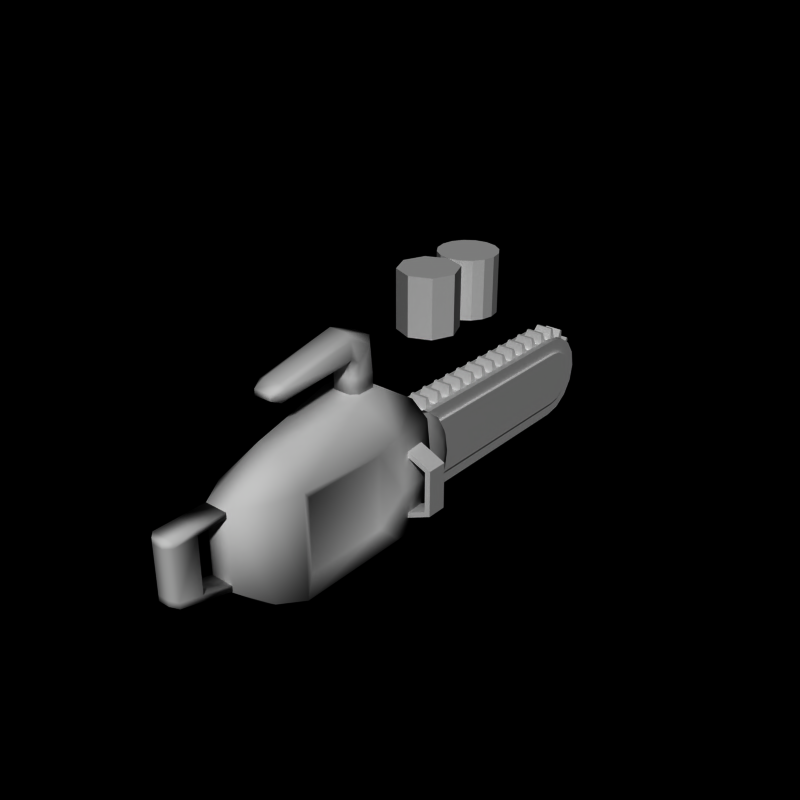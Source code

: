 # Source: chainsaw12.blend  (saved by Blender 2.66.0; exported with 4.5.12 LTS)
import bpy
from mathutils import Matrix  # noqa: F401  (used for matrix-valued properties, if any)

bpy.ops.wm.read_factory_settings(use_empty=True)
scene = bpy.context.scene
scene.name = 'Scene'

# ---- collections
col_collection_1 = bpy.data.collections.new('Collection 1'); scene.collection.children.link(col_collection_1)

# ---- world
world_world = bpy.data.worlds.new('World'); scene.world = world_world
world_world.color = (0.0, 0.0, 0.0)
world_world.use_sun_shadow = False
world_world.sun_shadow_jitter_overblur = 0.0
world_world.cycles.sampling_method = 'MANUAL'
world_world.cycles.sample_map_resolution = 256

# ---- meshes
me_cube_002 = bpy.data.meshes.new('Cube.002')
me_cube_002.from_pydata([(-0.3, -3.0, 3.3), (-0.3, -3.0, 3.8), (0.3, -3.0, 3.3), (0.3, -3.0, 3.8), (0.5, -3.2, 3.3), (0.5, -3.2, 3.8), (0.5, -3.8, 3.3), (0.5, -3.8, 3.8), (0.3, -4.0, 3.3), (0.3, -4.0, 3.8), (-0.3, -4.0, 3.3), (-0.3, -4.0, 3.8), (-0.5, -3.8, 3.3), (-0.5, -3.8, 3.8), (-0.5, -3.2, 3.3), (-0.5, -3.2, 3.8), (-0.3, -3.1, 4.9), (0.3, -3.1, 4.9), (0.5, -3.3, 4.7), (0.5, -3.8, 4.3), (0.3, -4.0, 4.0), (-0.3, -4.0, 4.0), (-0.5, -3.8, 4.3), (-0.5, -3.3, 4.7), (-0.3, -4.1, 5.3), (0.3, -4.1, 5.3), (0.5, -4.1, 5.1), (0.5, -4.1, 4.5), (0.3, -4.1, 4.3), (-0.3, -4.1, 4.3), (-0.5, -4.1, 4.5), (-0.5, -4.1, 5.1), (-0.3, -6.7, 4.7), (0.3, -6.7, 4.7), (0.5, -6.7, 4.6), (0.5, -6.7, 4.3), (0.3, -6.7, 4.1), (-0.3, -6.7, 4.1), (-0.5, -6.7, 4.3), (-0.5, -6.7, 4.6), (-0.3, -7.1, 4.5), (0.3, -7.1, 4.5), (0.3, -7.1, 4.3), (-0.3, -7.1, 4.3), (-0.4, -10.8, -0.1), (-0.4, -10.0, -0.3), (0.4, -10.0, -0.3), (0.4, -10.8, -0.1), (-0.4, -10.0, 1.6), (0.4, -10.0, 1.6), (-0.4, -10.8, 1.6), (0.4, -10.8, 1.6), (-0.2, -11.0, -5.96e-08), (0.2, -11.0, -5.96e-08), (-0.2, -11.0, 1.6), (0.2, -11.0, 1.6), (-0.4, -10.0, 1.8), (0.4, -9.0, -0.7667), (-0.4, -9.0, -0.7667), (0.4, -9.0, -0.5667), (-0.4, -9.0, -0.5667), (-0.4, -10.8, -0.3), (-0.4, -10.0, -0.5), (0.4, -10.0, -0.5), (-0.2, -11.0, -0.2), (0.4, -10.8, -0.3), (0.2, -11.0, -0.2), (0.4, -10.0, 1.8), (-0.4, -10.8, 1.8), (0.4, -10.8, 1.8), (-0.2, -11.0, 1.8), (0.2, -11.0, 1.8), (-0.4, -9.0, 1.6), (0.4, -9.0, 1.6), (-0.4, -9.0, 1.8), (0.4, -9.0, 1.8), (2.2, -2.6, 0.8), (2.2, -1.9, 0.8), (2.0, -1.9, 0.7), (2.0, -2.6, 0.7), (2.2, -2.6, -0.8), (2.2, -1.9, -0.8), (2.0, -1.9, -0.7), (2.0, -2.6, -0.7), (1.3, -2.6, -1.2), (1.3, -1.9, -1.2), (1.3, -1.9, -1.0), (1.3, -2.6, -1.0), (1.3, -2.6, 1.2), (1.3, -1.9, 1.2), (1.3, -1.9, 1.0), (1.3, -2.6, 1.0), (-2.2, -2.6, -0.8), (-2.2, -1.9, -0.8), (-2.0, -1.9, -0.7), (-2.0, -2.6, -0.7), (-2.2, -2.6, 0.8), (-2.2, -1.9, 0.8), (-2.0, -1.9, 0.7), (-2.0, -2.6, 0.7), (-1.3, -2.6, 1.2), (-1.3, -1.9, 1.2), (-1.3, -1.9, 1.0), (-1.3, -2.6, 1.0), (-1.3, -2.6, -1.2), (-1.3, -1.9, -1.2), (-1.3, -1.9, -1.0), (-1.3, -2.6, -1.0), (0.6, -1.5, 2.3), (0.7, -3.0, 3.3), (1.2, -1.5, 1.8), (1.3, -3.0, 1.8), (1.2, -1.5, -1.8), (1.3, -3.0, -1.8), (0.6, -1.5, -2.0), (0.7, -3.0, -2.0), (-0.6, -1.5, -2.0), (-0.7, -3.0, -2.0), (-1.2, -1.5, -1.8), (-1.3, -3.0, -1.8), (-1.2, -1.5, 1.8), (-1.3, -3.0, 1.8), (-0.6, -1.5, 2.3), (-0.7, -3.0, 3.3), (-1.4, -1.5, 1.073e-06), (1.4, -1.5, 0.0), (-1.5, -3.0, -1.192e-07), (1.5, -3.0, -1.073e-06), (0.7, -4.0, 3.3), (1.3, -7.0, 1.8), (-1.3, -7.0, 1.8), (-0.7, -4.0, 3.3), (1.0, -3.5, 1.3), (-1.0, -3.5, -1.3), (-1.0, -3.5, 1.3), (1.0, -3.5, -1.3), (1.0, -6.5, 1.3), (1.0, -6.5, -1.3), (-1.0, -6.5, -1.3), (-1.0, -6.5, 1.3), (1.3, -7.0, -1.8), (-1.3, -7.0, -1.8), (0.7, -7.0, -2.0), (-0.7, -7.0, -2.0), (0.4, -7.0, 2.8), (1.0, -8.0, 1.8), (-1.0, -8.0, 1.8), (-0.4, -7.0, 2.8), (1.0, -8.0, -1.5), (-1.0, -8.0, -1.5), (0.4, -8.0, -1.7), (-0.4, -8.0, -1.7), (0.4, -9.0, 1.8), (-0.4, -9.0, 1.8), (0.4, -9.0, -0.8), (-0.4, -9.0, -0.8), (-0.6, 0.0, -3.839e-07), (-0.8, 0.0, 2.175e-06), (-0.6, -0.1142, 0.6888), (-0.8, -0.1142, 0.6888), (-0.6, -0.4393, 1.273), (-0.8, -0.4393, 1.273), (-0.6, -0.926, 1.663), (-0.8, -0.926, 1.663), (-0.6, -1.5, 1.8), (-0.8, -1.5, 1.8), (-0.6, -1.5, -1.8), (-0.8, -1.5, -1.8), (-0.6, -0.926, -1.663), (-0.8, -0.926, -1.663), (-0.6, -0.4393, -1.273), (-0.8, -0.4393, -1.273), (-0.6, -0.1142, -0.6888), (-0.8, -0.1142, -0.6888), (-0.9337, -0.1143, 2.432e-06), (-0.9337, -0.2198, 0.6363), (-0.9337, -0.5202, 1.176), (-0.9337, -0.9697, 1.536), (-0.9337, -1.5, 1.663), (-0.9337, -1.5, -1.663), (-0.9337, -0.9697, -1.536), (-0.9337, -0.5202, -1.176), (-0.9337, -0.2198, -0.6363), (-1.063, -0.4394, 2.753e-06), (-1.063, -0.5201, 0.4871), (-1.063, -0.75, 0.9), (-1.063, -1.094, 1.176), (-1.063, -1.5, 1.273), (-1.063, -1.5, -1.273), (-1.063, -1.094, -1.176), (-1.063, -0.75, -0.9), (-1.063, -0.5201, -0.4871), (-1.15, -0.9261, 3.094e-06), (-1.15, -0.9698, 0.2635), (-1.15, -1.094, 0.487), (-1.15, -1.28, 0.6363), (-1.15, -1.5, 0.6887), (-1.15, -1.5, -0.6887), (-1.15, -1.28, -0.6363), (-1.15, -1.094, -0.487), (-1.15, -0.9698, -0.2635), (0.6, 0.0, 1.152e-06), (0.8, 0.0, -1.152e-06), (0.6, -0.1142, -0.6888), (0.8, -0.1142, -0.6888), (0.6, -0.4393, -1.273), (0.8, -0.4393, -1.273), (0.6, -0.926, -1.663), (0.8, -0.926, -1.663), (0.6, -1.5, -1.8), (0.8, -1.5, -1.8), (0.6, -1.5, 1.8), (0.8, -1.5, 1.8), (0.6, -0.926, 1.663), (0.8, -0.926, 1.663), (0.6, -0.4393, 1.273), (0.8, -0.4393, 1.273), (0.6, -0.1142, 0.6888), (0.8, -0.1142, 0.6888), (0.9337, -0.1143, -1.237e-06), (0.9337, -0.2198, -0.6363), (0.9337, -0.5202, -1.176), (0.9337, -0.9697, -1.536), (0.9337, -1.5, -1.663), (0.9337, -1.5, 1.663), (0.9337, -0.9697, 1.536), (0.9337, -0.5202, 1.176), (0.9337, -0.2198, 0.6363), (1.063, -0.4394, -1.393e-06), (1.063, -0.5201, -0.4871), (1.063, -0.75, -0.9), (1.063, -1.094, -1.176), (1.063, -1.5, -1.273), (1.063, -1.5, 1.273), (1.063, -1.094, 1.176), (1.063, -0.75, 0.9), (1.063, -0.5201, 0.4871), (1.15, -0.9261, -1.623e-06), (1.15, -0.9698, -0.2635), (1.15, -1.094, -0.487), (1.15, -1.28, -0.6363), (1.15, -1.5, -0.6887), (1.15, -1.5, 0.6887), (1.15, -1.28, 0.6363), (1.15, -1.094, 0.487), (1.15, -0.9698, 0.2635), (0.4, -1.15, -1.4), (-0.4, -1.15, -1.4), (0.4, -0.85, -1.4), (-0.4, -0.85, -1.4), (0.3, -1.05, -1.8), (-0.3, -1.05, -1.8), (0.3, -0.95, -1.8), (-0.3, -0.95, -1.8), (0.4, -0.55, -1.4), (-0.4, -0.55, -1.4), (0.4, -0.25, -1.4), (-0.4, -0.25, -1.4), (0.3, -0.45, -1.8), (-0.3, -0.45, -1.8), (0.3, -0.35, -1.8), (-0.3, -0.35, -1.8), (-0.4, -1.15, 1.4), (0.4, -1.15, 1.4), (-0.4, -0.85, 1.4), (0.4, -0.85, 1.4), (-0.3, -1.05, 1.8), (0.3, -1.05, 1.8), (-0.3, -0.95, 1.8), (0.3, -0.95, 1.8), (-0.4, -0.55, 1.4), (0.4, -0.55, 1.4), (-0.4, -0.25, 1.4), (0.4, -0.25, 1.4), (-0.3, -0.45, 1.8), (0.3, -0.45, 1.8), (-0.3, -0.35, 1.8), (0.3, -0.35, 1.8), (0.4, 0.05, -1.4), (-0.4, 0.05, -1.4), (0.4, 0.35, -1.4), (-0.4, 0.35, -1.4), (0.3, 0.15, -1.8), (-0.3, 0.15, -1.8), (0.3, 0.25, -1.8), (-0.3, 0.25, -1.8), (0.4, 0.65, -1.4), (-0.4, 0.65, -1.4), (0.4, 0.95, -1.4), (-0.4, 0.95, -1.4), (0.3, 0.75, -1.8), (-0.3, 0.75, -1.8), (0.3, 0.85, -1.8), (-0.3, 0.85, -1.8), (0.4, 1.25, -1.4), (-0.4, 1.25, -1.4), (0.4, 1.55, -1.4), (-0.4, 1.55, -1.4), (0.3, 1.35, -1.8), (-0.3, 1.35, -1.8), (0.3, 1.45, -1.8), (-0.3, 1.45, -1.8), (0.4, 1.85, -1.4), (-0.4, 1.85, -1.4), (0.4, 2.15, -1.4), (-0.4, 2.15, -1.4), (0.3, 1.95, -1.8), (-0.3, 1.95, -1.8), (0.3, 2.05, -1.8), (-0.3, 2.05, -1.8), (0.4, 2.45, -1.4), (-0.4, 2.45, -1.4), (0.4, 2.75, -1.4), (-0.4, 2.75, -1.4), (0.3, 2.55, -1.8), (-0.3, 2.55, -1.8), (0.3, 2.65, -1.8), (-0.3, 2.65, -1.8), (0.4, 3.05, -1.4), (-0.4, 3.05, -1.4), (0.4, 3.35, -1.4), (-0.4, 3.35, -1.4), (0.3, 3.15, -1.8), (-0.3, 3.15, -1.8), (0.3, 3.25, -1.8), (-0.3, 3.25, -1.8), (0.4, 3.65, -1.4), (-0.4, 3.65, -1.4), (0.4, 3.95, -1.4), (-0.4, 3.95, -1.4), (0.3, 3.75, -1.8), (-0.3, 3.75, -1.8), (0.3, 3.85, -1.8), (-0.3, 3.85, -1.8), (0.4, 4.25, -1.4), (-0.4, 4.25, -1.4), (0.4, 4.55, -1.4), (-0.4, 4.55, -1.4), (0.3, 4.35, -1.8), (-0.3, 4.35, -1.8), (0.3, 4.45, -1.8), (-0.3, 4.45, -1.8), (0.4, 4.85, -1.4), (-0.4, 4.85, -1.4), (0.4, 5.15, -1.4), (-0.4, 5.15, -1.4), (0.3, 4.95, -1.8), (-0.3, 4.95, -1.8), (0.3, 5.05, -1.8), (-0.3, 5.05, -1.8), (0.4, 5.45, -1.4), (-0.4, 5.45, -1.4), (0.4, 5.75, -1.4), (-0.4, 5.75, -1.4), (0.3, 5.55, -1.8), (-0.3, 5.55, -1.8), (0.3, 5.65, -1.8), (-0.3, 5.65, -1.8), (0.4, 6.05, -1.4), (-0.4, 6.05, -1.4), (0.4, 6.35, -1.4), (-0.4, 6.35, -1.4), (0.3, 6.15, -1.8), (-0.3, 6.15, -1.8), (0.3, 6.25, -1.8), (-0.3, 6.25, -1.8), (-0.4, 0.05, 1.4), (0.4, 0.05, 1.4), (-0.4, 0.35, 1.4), (0.4, 0.35, 1.4), (-0.3, 0.15, 1.8), (0.3, 0.15, 1.8), (-0.3, 0.25, 1.8), (0.3, 0.25, 1.8), (-0.4, 0.65, 1.4), (0.4, 0.65, 1.4), (-0.4, 0.95, 1.4), (0.4, 0.95, 1.4), (-0.3, 0.75, 1.8), (0.3, 0.75, 1.8), (-0.3, 0.85, 1.8), (0.3, 0.85, 1.8), (-0.4, 1.25, 1.4), (0.4, 1.25, 1.4), (-0.4, 1.55, 1.4), (0.4, 1.55, 1.4), (-0.3, 1.35, 1.8), (0.3, 1.35, 1.8), (-0.3, 1.45, 1.8), (0.3, 1.45, 1.8), (-0.4, 1.85, 1.4), (0.4, 1.85, 1.4), (-0.4, 2.15, 1.4), (0.4, 2.15, 1.4), (-0.3, 1.95, 1.8), (0.3, 1.95, 1.8), (-0.3, 2.05, 1.8), (0.3, 2.05, 1.8), (-0.4, 2.45, 1.4), (0.4, 2.45, 1.4), (-0.4, 2.75, 1.4), (0.4, 2.75, 1.4), (-0.3, 2.55, 1.8), (0.3, 2.55, 1.8), (-0.3, 2.65, 1.8), (0.3, 2.65, 1.8), (-0.4, 3.05, 1.4), (0.4, 3.05, 1.4), (-0.4, 3.35, 1.4), (0.4, 3.35, 1.4), (-0.3, 3.15, 1.8), (0.3, 3.15, 1.8), (-0.3, 3.25, 1.8), (0.3, 3.25, 1.8), (-0.4, 3.65, 1.4), (0.4, 3.65, 1.4), (-0.4, 3.95, 1.4), (0.4, 3.95, 1.4), (-0.3, 3.75, 1.8), (0.3, 3.75, 1.8), (-0.3, 3.85, 1.8), (0.3, 3.85, 1.8), (-0.4, 4.25, 1.4), (0.4, 4.25, 1.4), (-0.4, 4.55, 1.4), (0.4, 4.55, 1.4), (-0.3, 4.35, 1.8), (0.3, 4.35, 1.8), (-0.3, 4.45, 1.8), (0.3, 4.45, 1.8), (-0.4, 4.85, 1.4), (0.4, 4.85, 1.4), (-0.4, 5.15, 1.4), (0.4, 5.15, 1.4), (-0.3, 4.95, 1.8), (0.3, 4.95, 1.8), (-0.3, 5.05, 1.8), (0.3, 5.05, 1.8), (-0.4, 5.45, 1.4), (0.4, 5.45, 1.4), (-0.4, 5.75, 1.4), (0.4, 5.75, 1.4), (-0.3, 5.55, 1.8), (0.3, 5.55, 1.8), (-0.3, 5.65, 1.8), (0.3, 5.65, 1.8), (-0.4, 6.05, 1.4), (0.4, 6.05, 1.4), (-0.4, 6.35, 1.4), (0.4, 6.35, 1.4), (-0.3, 6.15, 1.8), (0.3, 6.15, 1.8), (-0.3, 6.25, 1.8), (0.3, 6.25, 1.8), (-0.4, 6.915, -1.319), (0.4, 6.915, -1.319), (-0.4, 6.621, -1.378), (0.4, 6.621, -1.378), (-0.3, 6.9, -1.756), (0.3, 6.9, -1.756), (-0.3, 6.802, -1.775), (0.3, 6.802, -1.775), (-0.4, 7.389, -1.06), (0.4, 7.389, -1.06), (-0.4, 7.139, -1.227), (0.4, 7.139, -1.227), (-0.3, 7.542, -1.469), (0.3, 7.542, -1.469), (-0.3, 7.458, -1.524), (0.3, 7.458, -1.524), (-0.4, 7.727, -0.6392), (0.4, 7.727, -0.6392), (-0.4, 7.56, -0.8886), (0.4, 7.56, -0.8886), (-0.3, 8.024, -0.9585), (0.3, 8.024, -0.9585), (-0.3, 7.969, -1.042), (0.3, 7.969, -1.042), (-0.4, 7.878, -0.1211), (0.4, 7.878, -0.1211), (-0.4, 7.819, -0.4154), (0.4, 7.819, -0.4154), (-0.3, 8.275, -0.3021), (0.3, 8.275, -0.3021), (-0.3, 8.256, -0.4002), (0.3, 8.256, -0.4002), (-0.4, 7.819, 0.4154), (0.4, 7.819, 0.4154), (-0.4, 7.878, 0.1211), (0.4, 7.878, 0.1211), (-0.3, 8.256, 0.4002), (0.3, 8.256, 0.4002), (-0.3, 8.275, 0.3021), (0.3, 8.275, 0.3021), (-0.4, 7.56, 0.8886), (0.4, 7.56, 0.8886), (-0.4, 7.727, 0.6392), (0.4, 7.727, 0.6392), (-0.3, 7.969, 1.042), (0.3, 7.969, 1.042), (-0.3, 8.024, 0.9585), (0.3, 8.024, 0.9585), (-0.4, 7.139, 1.227), (0.4, 7.139, 1.227), (-0.4, 7.389, 1.06), (0.4, 7.389, 1.06), (-0.3, 7.458, 1.524), (0.3, 7.458, 1.524), (-0.3, 7.542, 1.469), (0.3, 7.542, 1.469), (-0.4, 6.621, 1.378), (0.4, 6.621, 1.378), (-0.4, 6.915, 1.319), (0.4, 6.915, 1.319), (-0.3, 6.802, 1.775), (0.3, 6.802, 1.775), (-0.3, 6.9, 1.756), (0.3, 6.9, 1.756), (-0.4, 7.9, 9.092e-07), (0.4, 7.9, -8.821e-07), (-0.4, 7.793, -0.5357), (0.4, 7.793, -0.5357), (-0.4, 7.49, -0.9899), (0.4, 7.49, -0.9899), (-0.4, 7.036, -1.293), (0.4, 7.036, -1.293), (-0.4, 6.5, -1.4), (0.4, 6.5, -1.4), (-0.4, -1.5, -1.4), (0.4, -1.5, -1.4), (-0.4, -1.5, 1.4), (0.4, -1.5, 1.4), (-0.4, 6.5, 1.4), (0.4, 6.5, 1.4), (-0.4, 7.036, 1.293), (0.4, 7.036, 1.293), (-0.4, 7.49, 0.9899), (0.4, 7.49, 0.9899), (-0.4, 7.793, 0.5357), (0.4, 7.793, 0.5357), (0.4, 8.0, 9.997e-07), (0.6, 8.0, -9.196e-07), (0.4, 7.886, -0.574), (0.6, 7.886, -0.574), (0.4, 7.561, -1.061), (0.6, 7.561, -1.061), (0.4, 7.074, -1.386), (0.6, 7.074, -1.386), (0.4, 6.5, -1.5), (0.6, 6.5, -1.5), (0.4, -1.5, -1.5), (0.6, -1.5, -1.5), (0.4, -1.5, 1.5), (0.6, -1.5, 1.5), (0.4, 6.5, 1.5), (0.6, 6.5, 1.5), (0.4, 7.074, 1.386), (0.6, 7.074, 1.386), (0.4, 7.561, 1.061), (0.6, 7.561, 1.061), (0.4, 7.886, 0.574), (0.6, 7.886, 0.574), (-0.6, 8.0, 9.997e-07), (-0.4, 8.0, -9.196e-07), (-0.6, 7.886, -0.574), (-0.4, 7.886, -0.574), (-0.6, 7.561, -1.061), (-0.4, 7.561, -1.061), (-0.6, 7.074, -1.386), (-0.4, 7.074, -1.386), (-0.6, 6.5, -1.5), (-0.4, 6.5, -1.5), (-0.6, -1.5, -1.5), (-0.4, -1.5, -1.5), (-0.6, -1.5, 1.5), (-0.4, -1.5, 1.5), (-0.6, 6.5, 1.5), (-0.4, 6.5, 1.5), (-0.6, 7.074, 1.386), (-0.4, 7.074, 1.386), (-0.6, 7.561, 1.061), (-0.4, 7.561, 1.061), (-0.6, 7.886, 0.574), (-0.4, 7.886, 0.574), (-0.7, 7.5, 5.472e-07), (-0.6, 7.5, -7.323e-07), (-0.7, 7.424, -0.3827), (-0.6, 7.424, -0.3827), (-0.7, 7.207, -0.7071), (-0.6, 7.207, -0.7071), (-0.7, 6.883, -0.9239), (-0.6, 6.883, -0.9239), (-0.7, 6.5, -1.0), (-0.6, 6.5, -1.0), (-0.7, -1.5, -1.0), (-0.6, -1.5, -1.0), (-0.7, -1.5, 1.0), (-0.6, -1.5, 1.0), (-0.7, 6.5, 1.0), (-0.6, 6.5, 1.0), (-0.7, 6.883, 0.9239), (-0.6, 6.883, 0.9239), (-0.7, 7.207, 0.7071), (-0.6, 7.207, 0.7071), (-0.7, 7.424, 0.3827), (-0.6, 7.424, 0.3827), (0.6, 7.5, 5.472e-07), (0.7, 7.5, -7.323e-07), (0.6, 7.424, -0.3827), (0.7, 7.424, -0.3827), (0.6, 7.207, -0.7071), (0.7, 7.207, -0.7071), (0.6, 6.883, -0.9239), (0.7, 6.883, -0.9239), (0.6, 6.5, -1.0), (0.7, 6.5, -1.0), (0.6, -1.5, -1.0), (0.7, -1.5, -1.0), (0.6, -1.5, 1.0), (0.7, -1.5, 1.0), (0.6, 6.5, 1.0), (0.7, 6.5, 1.0), (0.6, 6.883, 0.9239), (0.7, 6.883, 0.9239), (0.6, 7.207, 0.7071), (0.7, 7.207, 0.7071), (0.6, 7.424, 0.3827), (0.7, 7.424, 0.3827)], [], [(11, 9, 20, 21), (10, 11, 13, 12), (8, 9, 11, 10), (0, 2, 4, 6, 8, 10, 12, 14), (12, 13, 15, 14), (4, 5, 7, 6), (0, 1, 3, 2), (6, 7, 9, 8), (2, 3, 5, 4), (14, 15, 1, 0), (22, 21, 29, 30), (1, 15, 23, 16), (9, 7, 19, 20), (3, 1, 16, 17), (5, 3, 17, 18), (15, 13, 22, 23), (7, 5, 18, 19), (13, 11, 21, 22), (26, 25, 33, 34), (23, 22, 30, 31), (19, 18, 26, 27), (17, 16, 24, 25), (16, 23, 31, 24), (21, 20, 28, 29), (18, 17, 25, 26), (20, 19, 27, 28), (33, 32, 40, 41), (28, 27, 35, 36), (30, 29, 37, 38), (31, 30, 38, 39), (27, 26, 34, 35), (25, 24, 32, 33), (24, 31, 39, 32), (29, 28, 36, 37), (37, 36, 42, 43), (40, 43, 42, 41), (42, 35, 34, 41), (41, 34, 33), (42, 36, 35), (40, 32, 39), (40, 39, 38, 43), (43, 38, 37), (48, 49, 46, 45), (54, 55, 71, 70), (50, 54, 70, 68), (55, 54, 52, 53), (60, 59, 57, 58), (44, 45, 62, 61), (45, 46, 59, 60), (62, 45, 60, 58), (46, 63, 57, 59), (69, 68, 70, 71), (56, 67, 75, 74), (55, 51, 69, 71), (73, 72, 74, 75), (48, 56, 74, 72), (49, 48, 72, 73), (67, 49, 73, 75), (50, 48, 45, 44), (49, 51, 47, 46), (63, 62, 58, 57), (47, 51, 55, 53), (50, 44, 52, 54), (52, 44, 61, 64), (47, 53, 66, 65), (46, 47, 65, 63), (53, 52, 64, 66), (61, 62, 63, 65), (61, 65, 66, 64), (69, 67, 56, 68), (51, 49, 67, 69), (48, 50, 68, 56), (80, 81, 77, 76), (81, 82, 78, 77), (82, 83, 79, 78), (83, 80, 76, 79), (78, 79, 91, 90), (82, 81, 85, 86), (87, 86, 85, 84), (80, 83, 87, 84), (83, 82, 86, 87), (81, 80, 84, 85), (88, 89, 90, 91), (76, 77, 89, 88), (77, 78, 90, 89), (79, 76, 88, 91), (96, 97, 93, 92), (97, 98, 94, 93), (98, 99, 95, 94), (99, 96, 92, 95), (94, 95, 107, 106), (98, 97, 101, 102), (103, 102, 101, 100), (96, 99, 103, 100), (99, 98, 102, 103), (97, 96, 100, 101), (104, 105, 106, 107), (92, 93, 105, 104), (93, 94, 106, 105), (95, 92, 104, 107), (134, 126, 133), (124, 126, 121, 120), (116, 117, 119, 118), (124, 125, 112, 114, 116, 118), (120, 121, 123, 122), (110, 111, 127, 125), (114, 115, 117, 116), (122, 123, 109, 108), (126, 134, 121), (118, 119, 126, 124), (108, 110, 125, 124, 120, 122), (108, 109, 111, 110), (125, 127, 113, 112), (112, 113, 115, 114), (111, 109, 128, 129), (123, 131, 128, 109), (121, 130, 131, 123), (134, 133, 138, 139), (126, 119, 133), (111, 132, 127), (137, 136, 129, 140), (135, 132, 136, 137), (127, 132, 135), (113, 127, 135), (129, 136, 132, 111), (139, 130, 121, 134), (139, 138, 141, 130), (135, 137, 140, 113), (119, 141, 138, 133), (117, 115, 142, 143), (142, 115, 113, 140), (141, 119, 117, 143), (128, 131, 147, 144), (141, 143, 151, 149), (129, 128, 144, 145), (130, 141, 149, 146), (140, 129, 145, 148), (143, 142, 150, 151), (142, 140, 148, 150), (131, 130, 146, 147), (152, 144, 147, 153), (148, 154, 150), (148, 145, 152, 154), (153, 147, 146), (152, 153, 155, 154), (152, 145, 144), (155, 151, 150, 154), (146, 149, 155, 153), (155, 149, 151), (162, 163, 165, 164), (158, 159, 161, 160), (166, 167, 169, 168), (160, 161, 163, 162), (156, 157, 159, 158), (170, 171, 173, 172), (172, 173, 157, 156), (168, 169, 171, 170), (156, 158, 160, 162, 164, 166, 168, 170, 172), (173, 171, 181, 182), (181, 180, 189, 190), (161, 159, 175, 176), (163, 161, 176, 177), (159, 157, 174, 175), (169, 167, 179, 180), (171, 169, 180, 181), (157, 173, 182, 174), (165, 163, 177, 178), (190, 189, 198, 199), (178, 177, 186, 187), (176, 175, 184, 185), (180, 179, 188, 189), (182, 181, 190, 191), (174, 182, 191, 183), (175, 174, 183, 184), (177, 176, 185, 186), (192, 200, 199, 198, 197, 196, 195, 194, 193), (187, 186, 195, 196), (185, 184, 193, 194), (189, 188, 197, 198), (191, 190, 199, 200), (183, 191, 200, 192), (184, 183, 192, 193), (186, 185, 194, 195), (207, 208, 210, 209), (203, 204, 206, 205), (211, 212, 214, 213), (205, 206, 208, 207), (201, 202, 204, 203), (215, 216, 218, 217), (217, 218, 202, 201), (213, 214, 216, 215), (201, 203, 205, 207, 209, 211, 213, 215, 217), (218, 216, 226, 227), (226, 225, 234, 235), (206, 204, 220, 221), (208, 206, 221, 222), (204, 202, 219, 220), (214, 212, 224, 225), (216, 214, 225, 226), (202, 218, 227, 219), (210, 208, 222, 223), (235, 234, 243, 244), (223, 222, 231, 232), (221, 220, 229, 230), (225, 224, 233, 234), (227, 226, 235, 236), (219, 227, 236, 228), (220, 219, 228, 229), (222, 221, 230, 231), (237, 245, 244, 243, 242, 241, 240, 239, 238), (232, 231, 240, 241), (230, 229, 238, 239), (234, 233, 242, 243), (236, 235, 244, 245), (228, 236, 245, 237), (229, 228, 237, 238), (231, 230, 239, 240), (246, 247, 251, 250), (250, 251, 253, 252), (247, 249, 253, 251), (248, 246, 250, 252), (249, 248, 252, 253), (254, 255, 259, 258), (258, 259, 261, 260), (255, 257, 261, 259), (256, 254, 258, 260), (257, 256, 260, 261), (262, 263, 267, 266), (266, 267, 269, 268), (263, 265, 269, 267), (264, 262, 266, 268), (265, 264, 268, 269), (270, 271, 275, 274), (274, 275, 277, 276), (271, 273, 277, 275), (272, 270, 274, 276), (273, 272, 276, 277), (278, 279, 283, 282), (282, 283, 285, 284), (279, 281, 285, 283), (280, 278, 282, 284), (281, 280, 284, 285), (286, 287, 291, 290), (290, 291, 293, 292), (287, 289, 293, 291), (288, 286, 290, 292), (289, 288, 292, 293), (294, 295, 299, 298), (298, 299, 301, 300), (295, 297, 301, 299), (296, 294, 298, 300), (297, 296, 300, 301), (302, 303, 307, 306), (306, 307, 309, 308), (303, 305, 309, 307), (304, 302, 306, 308), (305, 304, 308, 309), (310, 311, 315, 314), (314, 315, 317, 316), (311, 313, 317, 315), (312, 310, 314, 316), (313, 312, 316, 317), (318, 319, 323, 322), (322, 323, 325, 324), (319, 321, 325, 323), (320, 318, 322, 324), (321, 320, 324, 325), (326, 327, 331, 330), (330, 331, 333, 332), (327, 329, 333, 331), (328, 326, 330, 332), (329, 328, 332, 333), (334, 335, 339, 338), (338, 339, 341, 340), (335, 337, 341, 339), (336, 334, 338, 340), (337, 336, 340, 341), (342, 343, 347, 346), (346, 347, 349, 348), (343, 345, 349, 347), (344, 342, 346, 348), (345, 344, 348, 349), (350, 351, 355, 354), (354, 355, 357, 356), (351, 353, 357, 355), (352, 350, 354, 356), (353, 352, 356, 357), (358, 359, 363, 362), (362, 363, 365, 364), (359, 361, 365, 363), (360, 358, 362, 364), (361, 360, 364, 365), (366, 367, 371, 370), (370, 371, 373, 372), (367, 369, 373, 371), (368, 366, 370, 372), (369, 368, 372, 373), (374, 375, 379, 378), (378, 379, 381, 380), (375, 377, 381, 379), (376, 374, 378, 380), (377, 376, 380, 381), (382, 383, 387, 386), (386, 387, 389, 388), (383, 385, 389, 387), (384, 382, 386, 388), (385, 384, 388, 389), (390, 391, 395, 394), (394, 395, 397, 396), (391, 393, 397, 395), (392, 390, 394, 396), (393, 392, 396, 397), (398, 399, 403, 402), (402, 403, 405, 404), (399, 401, 405, 403), (400, 398, 402, 404), (401, 400, 404, 405), (406, 407, 411, 410), (410, 411, 413, 412), (407, 409, 413, 411), (408, 406, 410, 412), (409, 408, 412, 413), (414, 415, 419, 418), (418, 419, 421, 420), (415, 417, 421, 419), (416, 414, 418, 420), (417, 416, 420, 421), (422, 423, 427, 426), (426, 427, 429, 428), (423, 425, 429, 427), (424, 422, 426, 428), (425, 424, 428, 429), (430, 431, 435, 434), (434, 435, 437, 436), (431, 433, 437, 435), (432, 430, 434, 436), (433, 432, 436, 437), (438, 439, 443, 442), (442, 443, 445, 444), (439, 441, 445, 443), (440, 438, 442, 444), (441, 440, 444, 445), (446, 447, 451, 450), (450, 451, 453, 452), (447, 449, 453, 451), (448, 446, 450, 452), (449, 448, 452, 453), (454, 455, 459, 458), (458, 459, 461, 460), (455, 457, 461, 459), (456, 454, 458, 460), (457, 456, 460, 461), (462, 463, 467, 466), (466, 467, 469, 468), (463, 465, 469, 467), (464, 462, 466, 468), (465, 464, 468, 469), (470, 471, 475, 474), (474, 475, 477, 476), (471, 473, 477, 475), (472, 470, 474, 476), (473, 472, 476, 477), (478, 479, 483, 482), (482, 483, 485, 484), (479, 481, 485, 483), (480, 478, 482, 484), (481, 480, 484, 485), (486, 487, 491, 490), (490, 491, 493, 492), (487, 489, 493, 491), (488, 486, 490, 492), (489, 488, 492, 493), (494, 495, 499, 498), (498, 499, 501, 500), (495, 497, 501, 499), (496, 494, 498, 500), (497, 496, 500, 501), (502, 503, 507, 506), (506, 507, 509, 508), (503, 505, 509, 507), (504, 502, 506, 508), (505, 504, 508, 509), (510, 511, 515, 514), (514, 515, 517, 516), (511, 513, 517, 515), (512, 510, 514, 516), (513, 512, 516, 517), (524, 525, 527, 526), (520, 521, 523, 522), (526, 527, 529, 528), (532, 533, 535, 534), (522, 523, 525, 524), (518, 519, 521, 520), (530, 531, 533, 532), (536, 537, 539, 538), (538, 539, 519, 518), (534, 535, 537, 536), (546, 547, 549, 548), (542, 543, 545, 544), (548, 549, 551, 550), (554, 555, 557, 556), (544, 545, 547, 546), (540, 541, 543, 542), (552, 553, 555, 554), (558, 559, 561, 560), (560, 561, 541, 540), (556, 557, 559, 558), (540, 542, 544, 546, 548, 550, 552, 554, 556, 558, 560), (541, 561, 559, 557, 555, 553, 551, 549, 547, 545, 543), (568, 569, 571, 570), (564, 565, 567, 566), (570, 571, 573, 572), (576, 577, 579, 578), (566, 567, 569, 568), (562, 563, 565, 564), (574, 575, 577, 576), (580, 581, 583, 582), (582, 583, 563, 562), (578, 579, 581, 580), (562, 564, 566, 568, 570, 572, 574, 576, 578, 580, 582), (563, 583, 581, 579, 577, 575, 573, 571, 569, 567, 565), (590, 591, 593, 592), (586, 587, 589, 588), (592, 593, 595, 594), (598, 599, 601, 600), (588, 589, 591, 590), (584, 585, 587, 586), (596, 597, 599, 598), (602, 603, 605, 604), (604, 605, 585, 584), (600, 601, 603, 602), (584, 586, 588, 590, 592, 594, 596, 598, 600, 602, 604), (585, 605, 603, 601, 599, 597, 595, 593, 591, 589, 587), (612, 613, 615, 614), (608, 609, 611, 610), (614, 615, 617, 616), (620, 621, 623, 622), (610, 611, 613, 612), (606, 607, 609, 608), (618, 619, 621, 620), (624, 625, 627, 626), (626, 627, 607, 606), (622, 623, 625, 624), (606, 608, 610, 612, 614, 616, 618, 620, 622, 624, 626), (607, 627, 625, 623, 621, 619, 617, 615, 613, 611, 609)])
me_cube_002.polygons.foreach_set('use_smooth', [1, 1, 1, 1, 1, 1, 1, 1, 1, 1, 1, 1, 1, 1, 1, 1, 1, 1, 1, 1, 1, 1, 1, 1, 1, 1, 1, 1, 1, 1, 1, 1, 1, 1, 1, 1, 1, 1, 1, 1, 1, 1, 1, 1, 1, 1, 1, 1, 1, 1, 1, 1, 1, 1, 1, 1, 1, 1, 1, 1, 1, 1, 1, 1, 1, 1, 1, 1, 1, 1, 1, 1, 0, 0, 0, 0, 0, 0, 0, 0, 0, 0, 0, 0, 0, 0, 0, 0, 0, 0, 0, 0, 0, 0, 0, 0, 0, 0, 0, 0, 1, 1, 1, 1, 1, 1, 1, 1, 1, 1, 1, 1, 1, 1, 1, 1, 1, 1, 1, 1, 1, 1, 1, 1, 1, 1, 1, 1, 1, 1, 1, 1, 1, 1, 1, 1, 1, 1, 1, 1, 1, 1, 1, 1, 1, 1, 1, 1, 1, 1, 1, 1, 1, 1, 1, 1, 1, 1, 1, 1, 1, 1, 1, 1, 1, 1, 1, 1, 1, 1, 1, 1, 1, 1, 1, 1, 1, 1, 1, 1, 1, 1, 1, 1, 1, 1, 1, 1, 1, 1, 1, 1, 1, 1, 1, 1, 1, 1, 1, 1, 1, 1, 1, 1, 1, 1, 1, 1, 1, 1, 1, 1, 1, 1, 1, 1, 1, 0, 0, 0, 0, 0, 0, 0, 0, 0, 0, 0, 0, 0, 0, 0, 0, 0, 0, 0, 0, 0, 0, 0, 0, 0, 0, 0, 0, 0, 0, 0, 0, 0, 0, 0, 0, 0, 0, 0, 0, 0, 0, 0, 0, 0, 0, 0, 0, 0, 0, 0, 0, 0, 0, 0, 0, 0, 0, 0, 0, 0, 0, 0, 0, 0, 0, 0, 0, 0, 0, 0, 0, 0, 0, 0, 0, 0, 0, 0, 0, 0, 0, 0, 0, 0, 0, 0, 0, 0, 0, 0, 0, 0, 0, 0, 0, 0, 0, 0, 0, 0, 0, 0, 0, 0, 0, 0, 0, 0, 0, 0, 0, 0, 0, 0, 0, 0, 0, 0, 0, 0, 0, 0, 0, 0, 0, 0, 0, 0, 0, 0, 0, 0, 0, 0, 0, 0, 0, 0, 0, 0, 0, 0, 0, 0, 0, 0, 0, 0, 0, 0, 0, 0, 0, 0, 0, 0, 0, 0, 0, 0, 0, 0, 0, 0, 0, 0, 0, 0, 0, 1, 1, 1, 1, 1, 1, 1, 1, 1, 1, 1, 1, 1, 1, 1, 1, 1, 1, 1, 1, 0, 0, 1, 1, 1, 1, 1, 1, 1, 1, 1, 1, 0, 0, 1, 1, 1, 1, 1, 1, 1, 1, 1, 1, 0, 0, 1, 1, 1, 1, 1, 1, 1, 1, 1, 1, 0, 0])
_k = set([(157, 159), (157, 173), (159, 161), (161, 163), (163, 165), (167, 169), (169, 171), (171, 173), (202, 204), (202, 218), (204, 206), (206, 208), (208, 210), (212, 214), (214, 216), (216, 218)])
me_cube_002.attributes.new('sharp_edge', 'BOOLEAN', 'EDGE').data.foreach_set('value', [ (min(e.vertices), max(e.vertices)) in _k for e in me_cube_002.edges])
_uv = me_cube_002.uv_layers.new(name='UVMap')
_uv.uv.foreach_set('vector', [0.1888, 0.01591, 0.2867, 0.01591, 0.2867, 0.1139, 0.1888, 0.1139, 0.1888, 0.01591, 0.2867, 0.01591, 0.2867, 0.1139, 0.1888, 0.1139, 0.1888, 0.01591, 0.2867, 0.01591, 0.2867, 0.1139, 0.1888, 0.1139, 0.2377, 0.1139, 0.2724, 0.09952, 0.2867, 0.06489, 0.2724, 0.03026, 0.2377, 0.01591, 0.2031, 0.03026, 0.1888, 0.06489, 0.2031, 0.09952, 0.1888, 0.01591, 0.2867, 0.01591, 0.2867, 0.1139, 0.1888, 0.1139, 0.1888, 0.01591, 0.2867, 0.01591, 0.2867, 0.1139, 0.1888, 0.1139, 0.1888, 0.01591, 0.2867, 0.01591, 0.2867, 0.1139, 0.1888, 0.1139, 0.1888, 0.01591, 0.2867, 0.01591, 0.2867, 0.1139, 0.1888, 0.1139, 0.1888, 0.01591, 0.2867, 0.01591, 0.2867, 0.1139, 0.1888, 0.1139, 0.1888, 0.01591, 0.2867, 0.01591, 0.2867, 0.1139, 0.1888, 0.1139, 0.1888, 0.01591, 0.2867, 0.01591, 0.2867, 0.1139, 0.1888, 0.1139, 0.1888, 0.01591, 0.2867, 0.01591, 0.2867, 0.1139, 0.1888, 0.1139, 0.1888, 0.01591, 0.2867, 0.01591, 0.2867, 0.1139, 0.1888, 0.1139, 0.1888, 0.01591, 0.2867, 0.01591, 0.2867, 0.1139, 0.1888, 0.1139, 0.1888, 0.01591, 0.2867, 0.01591, 0.2867, 0.1139, 0.1888, 0.1139, 0.1888, 0.01591, 0.2867, 0.01591, 0.2867, 0.1139, 0.1888, 0.1139, 0.1888, 0.01591, 0.2867, 0.01591, 0.2867, 0.1139, 0.1888, 0.1139, 0.1888, 0.01591, 0.2867, 0.01591, 0.2867, 0.1139, 0.1888, 0.1139, 0.1888, 0.01591, 0.2867, 0.01591, 0.2867, 0.1139, 0.1888, 0.1139, 0.1888, 0.01591, 0.2867, 0.01591, 0.2867, 0.1139, 0.1888, 0.1139, 0.1888, 0.01591, 0.2867, 0.01591, 0.2867, 0.1139, 0.1888, 0.1139, 0.1888, 0.01591, 0.2867, 0.01591, 0.2867, 0.1139, 0.1888, 0.1139, 0.1888, 0.01591, 0.2867, 0.01591, 0.2867, 0.1139, 0.1888, 0.1139, 0.1888, 0.01591, 0.2867, 0.01591, 0.2867, 0.1139, 0.1888, 0.1139, 0.1888, 0.01591, 0.2867, 0.01591, 0.2867, 0.1139, 0.1888, 0.1139, 0.1888, 0.01591, 0.2867, 0.01591, 0.2867, 0.1139, 0.1888, 0.1139, 0.1888, 0.01591, 0.2867, 0.01591, 0.2867, 0.1139, 0.1888, 0.1139, 0.1888, 0.01591, 0.2867, 0.01591, 0.2867, 0.1139, 0.1888, 0.1139, 0.1888, 0.01591, 0.2867, 0.01591, 0.2867, 0.1139, 0.1888, 0.1139, 0.1888, 0.01591, 0.2867, 0.01591, 0.2867, 0.1139, 0.1888, 0.1139, 0.1888, 0.01591, 0.2867, 0.01591, 0.2867, 0.1139, 0.1888, 0.1139, 0.1888, 0.01591, 0.2867, 0.01591, 0.2867, 0.1139, 0.1888, 0.1139, 0.1888, 0.01591, 0.2867, 0.01591, 0.2867, 0.1139, 0.1888, 0.1139, 0.1888, 0.01591, 0.2867, 0.01591, 0.2867, 0.1139, 0.1888, 0.1139, 0.1888, 0.01591, 0.2867, 0.01591, 0.2867, 0.1139, 0.1888, 0.1139, 0.1888, 0.01591, 0.2867, 0.01591, 0.2867, 0.1139, 0.1888, 0.1139, 0.1888, 0.01591, 0.2867, 0.01591, 0.2867, 0.1139, 0.1888, 0.1139, 0.1888, 0.01591, 0.2867, 0.01591, 0.2867, 0.1139, 0.1888, 0.01591, 0.2867, 0.01591, 0.2867, 0.1139, 0.1888, 0.01591, 0.2867, 0.01591, 0.2867, 0.1139, 0.1888, 0.01591, 0.2867, 0.01591, 0.2867, 0.1139, 0.1888, 0.1139, 0.1888, 0.01591, 0.2867, 0.01591, 0.2867, 0.1139, 0.05065, 0.01489, 0.1506, 0.01489, 0.1506, 0.1149, 0.05065, 0.1149, 0.05065, 0.01489, 0.1506, 0.01489, 0.1506, 0.1149, 0.05065, 0.1149, 0.05065, 0.01489, 0.1506, 0.01489, 0.1506, 0.1149, 0.05065, 0.1149, 0.05065, 0.01489, 0.1506, 0.01489, 0.1506, 0.1149, 0.05065, 0.1149, 0.05065, 0.01489, 0.1506, 0.01489, 0.1506, 0.1149, 0.05065, 0.1149, 0.05065, 0.01489, 0.1506, 0.01489, 0.1506, 0.1149, 0.05065, 0.1149, 0.05065, 0.01489, 0.1506, 0.01489, 0.1506, 0.1149, 0.05065, 0.1149, 0.05065, 0.01489, 0.1506, 0.01489, 0.1506, 0.1149, 0.05065, 0.1149, 0.05065, 0.01489, 0.1506, 0.01489, 0.1506, 0.1149, 0.05065, 0.1149, 0.05065, 0.01489, 0.1506, 0.01489, 0.1506, 0.1149, 0.05065, 0.1149, 0.05065, 0.01489, 0.1506, 0.01489, 0.1506, 0.1149, 0.05065, 0.1149, 0.05065, 0.01489, 0.1506, 0.01489, 0.1506, 0.1149, 0.05065, 0.1149, 0.05065, 0.01489, 0.1506, 0.01489, 0.1506, 0.1149, 0.05065, 0.1149, 0.05065, 0.01489, 0.1506, 0.01489, 0.1506, 0.1149, 0.05065, 0.1149, 0.05065, 0.01489, 0.1506, 0.01489, 0.1506, 0.1149, 0.05065, 0.1149, 0.05065, 0.01489, 0.1506, 0.01489, 0.1506, 0.1149, 0.05065, 0.1149, 0.05065, 0.01489, 0.1506, 0.01489, 0.1506, 0.1149, 0.05065, 0.1149, 0.05065, 0.01489, 0.1506, 0.01489, 0.1506, 0.1149, 0.05065, 0.1149, 0.05065, 0.01489, 0.1506, 0.01489, 0.1506, 0.1149, 0.05065, 0.1149, 0.05065, 0.01489, 0.1506, 0.01489, 0.1506, 0.1149, 0.05065, 0.1149, 0.05065, 0.01489, 0.1506, 0.01489, 0.1506, 0.1149, 0.05065, 0.1149, 0.05065, 0.01489, 0.1506, 0.01489, 0.1506, 0.1149, 0.05065, 0.1149, 0.05065, 0.01489, 0.1506, 0.01489, 0.1506, 0.1149, 0.05065, 0.1149, 0.05065, 0.01489, 0.1506, 0.01489, 0.1506, 0.1149, 0.05065, 0.1149, 0.05065, 0.01489, 0.1506, 0.01489, 0.1506, 0.1149, 0.05065, 0.1149, 0.05065, 0.01489, 0.1506, 0.01489, 0.1506, 0.1149, 0.05065, 0.1149, 0.05065, 0.01489, 0.1506, 0.01489, 0.1506, 0.1149, 0.05065, 0.1149, 0.05065, 0.01489, 0.1506, 0.01489, 0.1506, 0.1149, 0.05065, 0.1149, 0.05065, 0.01489, 0.1506, 0.01489, 0.1506, 0.1149, 0.05065, 0.1149, 0.05065, 0.01489, 0.1506, 0.01489, 0.1506, 0.1149, 0.05065, 0.1149, 0.251, 0.3344, 0.451, 0.3344, 0.451, 0.5344, 0.251, 0.5344, 0.251, 0.3344, 0.451, 0.3344, 0.451, 0.5344, 0.251, 0.5344, 0.251, 0.3344, 0.451, 0.3344, 0.451, 0.5344, 0.251, 0.5344, 0.251, 0.3344, 0.451, 0.3344, 0.451, 0.5344, 0.251, 0.5344, 0.251, 0.3344, 0.451, 0.3344, 0.451, 0.5344, 0.251, 0.5344, 0.251, 0.3344, 0.451, 0.3344, 0.451, 0.5344, 0.251, 0.5344, 0.251, 0.3344, 0.451, 0.3344, 0.451, 0.5344, 0.251, 0.5344, 0.251, 0.3344, 0.451, 0.3344, 0.451, 0.5344, 0.251, 0.5344, 0.251, 0.3344, 0.451, 0.3344, 0.451, 0.5344, 0.251, 0.5344, 0.251, 0.3344, 0.451, 0.3344, 0.451, 0.5344, 0.251, 0.5344, 0.251, 0.3344, 0.451, 0.3344, 0.451, 0.5344, 0.251, 0.5344, 0.251, 0.3344, 0.451, 0.3344, 0.451, 0.5344, 0.251, 0.5344, 0.251, 0.3344, 0.451, 0.3344, 0.451, 0.5344, 0.251, 0.5344, 0.251, 0.3344, 0.451, 0.3344, 0.451, 0.5344, 0.251, 0.5344, 0.251, 0.3344, 0.451, 0.3344, 0.451, 0.5344, 0.251, 0.5344, 0.251, 0.3344, 0.451, 0.3344, 0.451, 0.5344, 0.251, 0.5344, 0.251, 0.3344, 0.451, 0.3344, 0.451, 0.5344, 0.251, 0.5344, 0.251, 0.3344, 0.451, 0.3344, 0.451, 0.5344, 0.251, 0.5344, 0.251, 0.3344, 0.451, 0.3344, 0.451, 0.5344, 0.251, 0.5344, 0.251, 0.3344, 0.451, 0.3344, 0.451, 0.5344, 0.251, 0.5344, 0.251, 0.3344, 0.451, 0.3344, 0.451, 0.5344, 0.251, 0.5344, 0.251, 0.3344, 0.451, 0.3344, 0.451, 0.5344, 0.251, 0.5344, 0.251, 0.3344, 0.451, 0.3344, 0.451, 0.5344, 0.251, 0.5344, 0.251, 0.3344, 0.451, 0.3344, 0.451, 0.5344, 0.251, 0.5344, 0.251, 0.3344, 0.451, 0.3344, 0.451, 0.5344, 0.251, 0.5344, 0.251, 0.3344, 0.451, 0.3344, 0.451, 0.5344, 0.251, 0.5344, 0.251, 0.3344, 0.451, 0.3344, 0.451, 0.5344, 0.251, 0.5344, 0.251, 0.3344, 0.451, 0.3344, 0.451, 0.5344, 0.251, 0.5344, 0.02582, 0.5682, 0.4258, 0.5682, 0.4258, 0.9682, 0.02582, 0.5682, 0.4258, 0.5682, 0.4258, 0.9682, 0.02582, 0.9682, 0.02582, 0.5682, 0.4258, 0.5682, 0.4258, 0.9682, 0.02582, 0.9682, 0.2258, 0.9682, 0.399, 0.8682, 0.399, 0.6682, 0.2258, 0.5682, 0.05261, 0.6682, 0.05261, 0.8682, 0.02582, 0.5682, 0.4258, 0.5682, 0.4258, 0.9682, 0.02582, 0.9682, 0.02582, 0.5682, 0.4258, 0.5682, 0.4258, 0.9682, 0.02582, 0.9682, 0.02582, 0.5682, 0.4258, 0.5682, 0.4258, 0.9682, 0.02582, 0.9682, 0.02582, 0.5682, 0.4258, 0.5682, 0.4258, 0.9682, 0.02582, 0.9682, 0.02582, 0.5682, 0.4258, 0.5682, 0.4258, 0.9682, 0.02582, 0.5682, 0.4258, 0.5682, 0.4258, 0.9682, 0.02582, 0.9682, 0.2258, 0.9682, 0.399, 0.8682, 0.399, 0.6682, 0.2258, 0.5682, 0.05261, 0.6682, 0.05261, 0.8682, 0.02582, 0.5682, 0.4258, 0.5682, 0.4258, 0.9682, 0.02582, 0.9682, 0.02582, 0.5682, 0.4258, 0.5682, 0.4258, 0.9682, 0.02582, 0.9682, 0.02582, 0.5682, 0.4258, 0.5682, 0.4258, 0.9682, 0.02582, 0.9682, 0.02582, 0.5682, 0.4258, 0.5682, 0.4258, 0.9682, 0.02582, 0.9682, 0.02582, 0.5682, 0.4258, 0.5682, 0.4258, 0.9682, 0.02582, 0.9682, 0.02582, 0.5682, 0.4258, 0.5682, 0.4258, 0.9682, 0.02582, 0.9682, 0.02582, 0.5682, 0.4258, 0.5682, 0.4258, 0.9682, 0.02582, 0.9682, 0.02582, 0.5682, 0.4258, 0.5682, 0.4258, 0.9682, 0.02582, 0.5682, 0.4258, 0.5682, 0.4258, 0.9682, 0.02582, 0.5682, 0.4258, 0.5682, 0.4258, 0.9682, 0.02582, 0.9682, 0.02582, 0.5682, 0.4258, 0.5682, 0.4258, 0.9682, 0.02582, 0.9682, 0.02582, 0.5682, 0.4258, 0.5682, 0.4258, 0.9682, 0.02582, 0.5682, 0.4258, 0.5682, 0.4258, 0.9682, 0.02582, 0.5682, 0.4258, 0.5682, 0.4258, 0.9682, 0.02582, 0.9682, 0.02582, 0.5682, 0.4258, 0.5682, 0.4258, 0.9682, 0.02582, 0.9682, 0.02582, 0.5682, 0.4258, 0.5682, 0.4258, 0.9682, 0.02582, 0.9682, 0.02582, 0.5682, 0.4258, 0.5682, 0.4258, 0.9682, 0.02582, 0.9682, 0.02582, 0.5682, 0.4258, 0.5682, 0.4258, 0.9682, 0.02582, 0.9682, 0.02582, 0.5682, 0.4258, 0.5682, 0.4258, 0.9682, 0.02582, 0.9682, 0.02582, 0.5682, 0.4258, 0.5682, 0.4258, 0.9682, 0.02582, 0.9682, 0.02582, 0.5682, 0.4258, 0.5682, 0.4258, 0.9682, 0.02582, 0.9682, 0.02582, 0.5682, 0.4258, 0.5682, 0.4258, 0.9682, 0.02582, 0.9682, 0.02582, 0.5682, 0.4258, 0.5682, 0.4258, 0.9682, 0.02582, 0.9682, 0.02582, 0.5682, 0.4258, 0.5682, 0.4258, 0.9682, 0.02582, 0.9682, 0.02582, 0.5682, 0.4258, 0.5682, 0.4258, 0.9682, 0.02582, 0.9682, 0.02582, 0.5682, 0.4258, 0.5682, 0.4258, 0.9682, 0.02582, 0.9682, 0.02582, 0.5682, 0.4258, 0.5682, 0.4258, 0.9682, 0.02582, 0.9682, 0.02582, 0.5682, 0.4258, 0.5682, 0.4258, 0.9682, 0.02582, 0.9682, 0.02582, 0.5682, 0.4258, 0.5682, 0.4258, 0.9682, 0.02582, 0.9682, 0.02582, 0.5682, 0.4258, 0.5682, 0.4258, 0.9682, 0.02582, 0.9682, 0.02582, 0.5682, 0.4258, 0.5682, 0.4258, 0.9682, 0.02582, 0.5682, 0.4258, 0.5682, 0.4258, 0.9682, 0.02582, 0.9682, 0.02582, 0.5682, 0.4258, 0.5682, 0.4258, 0.9682, 0.02582, 0.5682, 0.4258, 0.5682, 0.4258, 0.9682, 0.02582, 0.9682, 0.02582, 0.5682, 0.4258, 0.5682, 0.4258, 0.9682, 0.02582, 0.5682, 0.4258, 0.5682, 0.4258, 0.9682, 0.02582, 0.9682, 0.02582, 0.5682, 0.4258, 0.5682, 0.4258, 0.9682, 0.02582, 0.9682, 0.02582, 0.5682, 0.4258, 0.5682, 0.4258, 0.9682, 0.2284, 0.2025, 0.2056, 0.2025, 0.2056, 0.1605, 0.2284, 0.1605, 0.2284, 0.2944, 0.2056, 0.2944, 0.2056, 0.2469, 0.2284, 0.2469, 0.2284, 0.5278, 0.2056, 0.5278, 0.2056, 0.4858, 0.2284, 0.4858, 0.2284, 0.2469, 0.2056, 0.2469, 0.2056, 0.2025, 0.2284, 0.2025, 0.2284, 0.3441, 0.2056, 0.3441, 0.2056, 0.2944, 0.2284, 0.2944, 0.2284, 0.4414, 0.2056, 0.4414, 0.2056, 0.3938, 0.2284, 0.3938, 0.2284, 0.3938, 0.2056, 0.3938, 0.2056, 0.3441, 0.2284, 0.3441, 0.2284, 0.4858, 0.2056, 0.4858, 0.2056, 0.4414, 0.2284, 0.4414, 0.1887, 0.3401, 0.1773, 0.4089, 0.1447, 0.4673, 0.0961, 0.5063, 0.03871, 0.52, 0.03871, 0.1601, 0.0961, 0.1738, 0.1447, 0.2128, 0.1773, 0.2712, 0.1789, 0.4115, 0.148, 0.4694, 0.1352, 0.4566, 0.1628, 0.4045, 0.1352, 0.4566, 0.09421, 0.4933, 0.07882, 0.4577, 0.1107, 0.4297, 0.1481, 0.2172, 0.1791, 0.2753, 0.1629, 0.2823, 0.1353, 0.23, 0.1021, 0.1765, 0.1481, 0.2172, 0.1353, 0.23, 0.09409, 0.1933, 0.1791, 0.2753, 0.1899, 0.3435, 0.1724, 0.3434, 0.1629, 0.2823, 0.1022, 0.5099, 0.04761, 0.5297, 0.04422, 0.5112, 0.09421, 0.4933, 0.148, 0.4694, 0.1022, 0.5099, 0.09421, 0.4933, 0.1352, 0.4566, 0.1899, 0.3435, 0.1789, 0.4115, 0.1628, 0.4045, 0.1724, 0.3434, 0.04718, 0.1568, 0.1021, 0.1765, 0.09409, 0.1933, 0.04383, 0.1754, 0.1107, 0.4297, 0.07882, 0.4577, 0.05801, 0.4052, 0.07592, 0.3904, 0.04383, 0.1754, 0.09409, 0.1933, 0.07874, 0.229, 0.03938, 0.2166, 0.1353, 0.23, 0.1629, 0.2823, 0.1318, 0.297, 0.1107, 0.257, 0.09421, 0.4933, 0.04422, 0.5112, 0.03967, 0.4702, 0.07882, 0.4577, 0.1628, 0.4045, 0.1352, 0.4566, 0.1107, 0.4297, 0.1317, 0.3898, 0.1724, 0.3434, 0.1628, 0.4045, 0.1317, 0.3898, 0.1391, 0.3434, 0.1629, 0.2823, 0.1724, 0.3434, 0.1391, 0.3434, 0.1318, 0.297, 0.09409, 0.1933, 0.1353, 0.23, 0.1107, 0.257, 0.07874, 0.229, 0.092, 0.3433, 0.08779, 0.3687, 0.07592, 0.3904, 0.05801, 0.4052, 0.03649, 0.411, 0.03649, 0.2761, 0.05823, 0.2816, 0.07619, 0.2964, 0.08796, 0.318, 0.03938, 0.2166, 0.07874, 0.229, 0.05823, 0.2816, 0.03649, 0.2761, 0.1107, 0.257, 0.1318, 0.297, 0.08796, 0.318, 0.07619, 0.2964, 0.07882, 0.4577, 0.03967, 0.4702, 0.03649, 0.411, 0.05801, 0.4052, 0.1317, 0.3898, 0.1107, 0.4297, 0.07592, 0.3904, 0.08779, 0.3687, 0.1391, 0.3434, 0.1317, 0.3898, 0.08779, 0.3687, 0.092, 0.3433, 0.1318, 0.297, 0.1391, 0.3434, 0.092, 0.3433, 0.08796, 0.318, 0.07874, 0.229, 0.1107, 0.257, 0.07619, 0.2964, 0.05823, 0.2816, 0.2284, 0.2025, 0.2056, 0.2025, 0.2056, 0.1605, 0.2284, 0.1605, 0.2284, 0.2944, 0.2056, 0.2944, 0.2056, 0.2469, 0.2284, 0.2469, 0.2284, 0.5278, 0.2056, 0.5278, 0.2056, 0.4858, 0.2284, 0.4858, 0.2284, 0.2469, 0.2056, 0.2469, 0.2056, 0.2025, 0.2284, 0.2025, 0.2284, 0.3441, 0.2056, 0.3441, 0.2056, 0.2944, 0.2284, 0.2944, 0.2284, 0.4414, 0.2056, 0.4414, 0.2056, 0.3938, 0.2284, 0.3938, 0.2284, 0.3938, 0.2056, 0.3938, 0.2056, 0.3441, 0.2284, 0.3441, 0.2284, 0.4858, 0.2056, 0.4858, 0.2056, 0.4414, 0.2284, 0.4414, 0.1887, 0.3401, 0.1773, 0.4089, 0.1447, 0.4673, 0.0961, 0.5063, 0.03871, 0.52, 0.03871, 0.1601, 0.0961, 0.1738, 0.1447, 0.2128, 0.1773, 0.2712, 0.1789, 0.4115, 0.148, 0.4694, 0.1352, 0.4566, 0.1628, 0.4045, 0.1352, 0.4566, 0.09421, 0.4933, 0.07882, 0.4577, 0.1107, 0.4297, 0.1481, 0.2172, 0.1791, 0.2753, 0.1629, 0.2823, 0.1353, 0.23, 0.1021, 0.1765, 0.1481, 0.2172, 0.1353, 0.23, 0.09409, 0.1933, 0.1791, 0.2753, 0.1899, 0.3435, 0.1724, 0.3434, 0.1629, 0.2823, 0.1022, 0.5099, 0.04761, 0.5297, 0.04422, 0.5112, 0.09421, 0.4933, 0.148, 0.4694, 0.1022, 0.5099, 0.09421, 0.4933, 0.1352, 0.4566, 0.1899, 0.3435, 0.1789, 0.4115, 0.1628, 0.4045, 0.1724, 0.3434, 0.04718, 0.1568, 0.1021, 0.1765, 0.09409, 0.1933, 0.04383, 0.1754, 0.1107, 0.4297, 0.07882, 0.4577, 0.05801, 0.4052, 0.07592, 0.3904, 0.04383, 0.1754, 0.09409, 0.1933, 0.07874, 0.229, 0.03938, 0.2166, 0.1353, 0.23, 0.1629, 0.2823, 0.1318, 0.297, 0.1107, 0.257, 0.09421, 0.4933, 0.04422, 0.5112, 0.03967, 0.4702, 0.07882, 0.4577, 0.1628, 0.4045, 0.1352, 0.4566, 0.1107, 0.4297, 0.1317, 0.3898, 0.1724, 0.3434, 0.1628, 0.4045, 0.1317, 0.3898, 0.1391, 0.3434, 0.1629, 0.2823, 0.1724, 0.3434, 0.1391, 0.3434, 0.1318, 0.297, 0.09409, 0.1933, 0.1353, 0.23, 0.1107, 0.257, 0.07874, 0.229, 0.092, 0.3433, 0.08779, 0.3687, 0.07592, 0.3904, 0.05801, 0.4052, 0.03649, 0.411, 0.03649, 0.2761, 0.05823, 0.2816, 0.07619, 0.2964, 0.08796, 0.318, 0.03938, 0.2166, 0.07874, 0.229, 0.05823, 0.2816, 0.03649, 0.2761, 0.1107, 0.257, 0.1318, 0.297, 0.08796, 0.318, 0.07619, 0.2964, 0.07882, 0.4577, 0.03967, 0.4702, 0.03649, 0.411, 0.05801, 0.4052, 0.1317, 0.3898, 0.1107, 0.4297, 0.07592, 0.3904, 0.08779, 0.3687, 0.1391, 0.3434, 0.1317, 0.3898, 0.08779, 0.3687, 0.092, 0.3433, 0.1318, 0.297, 0.1391, 0.3434, 0.092, 0.3433, 0.08796, 0.318, 0.07874, 0.229, 0.1107, 0.257, 0.07619, 0.2964, 0.05823, 0.2816, 0.2714, 0.1761, 0.3828, 0.1761, 0.3595, 0.198, 0.2975, 0.198, 0.2975, 0.198, 0.3595, 0.198, 0.3595, 0.2785, 0.2975, 0.2785, 0.3828, 0.1761, 0.3828, 0.297, 0.3595, 0.2785, 0.3595, 0.198, 0.2714, 0.297, 0.2714, 0.1761, 0.2975, 0.198, 0.2975, 0.2785, 0.3828, 0.297, 0.2714, 0.297, 0.2975, 0.2785, 0.3595, 0.2785, 0.2714, 0.1761, 0.3828, 0.1761, 0.3595, 0.198, 0.2975, 0.198, 0.2975, 0.198, 0.3595, 0.198, 0.3595, 0.2785, 0.2975, 0.2785, 0.3828, 0.1761, 0.3828, 0.297, 0.3595, 0.2785, 0.3595, 0.198, 0.2714, 0.297, 0.2714, 0.1761, 0.2975, 0.198, 0.2975, 0.2785, 0.3828, 0.297, 0.2714, 0.297, 0.2975, 0.2785, 0.3595, 0.2785, 0.2714, 0.1761, 0.3828, 0.1761, 0.3595, 0.198, 0.2975, 0.198, 0.2975, 0.198, 0.3595, 0.198, 0.3595, 0.2785, 0.2975, 0.2785, 0.3828, 0.1761, 0.3828, 0.297, 0.3595, 0.2785, 0.3595, 0.198, 0.2714, 0.297, 0.2714, 0.1761, 0.2975, 0.198, 0.2975, 0.2785, 0.3828, 0.297, 0.2714, 0.297, 0.2975, 0.2785, 0.3595, 0.2785, 0.2714, 0.1761, 0.3828, 0.1761, 0.3595, 0.198, 0.2975, 0.198, 0.2975, 0.198, 0.3595, 0.198, 0.3595, 0.2785, 0.2975, 0.2785, 0.3828, 0.1761, 0.3828, 0.297, 0.3595, 0.2785, 0.3595, 0.198, 0.2714, 0.297, 0.2714, 0.1761, 0.2975, 0.198, 0.2975, 0.2785, 0.3828, 0.297, 0.2714, 0.297, 0.2975, 0.2785, 0.3595, 0.2785, 0.2714, 0.1761, 0.3828, 0.1761, 0.3595, 0.198, 0.2975, 0.198, 0.2975, 0.198, 0.3595, 0.198, 0.3595, 0.2785, 0.2975, 0.2785, 0.3828, 0.1761, 0.3828, 0.297, 0.3595, 0.2785, 0.3595, 0.198, 0.2714, 0.297, 0.2714, 0.1761, 0.2975, 0.198, 0.2975, 0.2785, 0.3828, 0.297, 0.2714, 0.297, 0.2975, 0.2785, 0.3595, 0.2785, 0.2714, 0.1761, 0.3828, 0.1761, 0.3595, 0.198, 0.2975, 0.198, 0.2975, 0.198, 0.3595, 0.198, 0.3595, 0.2785, 0.2975, 0.2785, 0.3828, 0.1761, 0.3828, 0.297, 0.3595, 0.2785, 0.3595, 0.198, 0.2714, 0.297, 0.2714, 0.1761, 0.2975, 0.198, 0.2975, 0.2785, 0.3828, 0.297, 0.2714, 0.297, 0.2975, 0.2785, 0.3595, 0.2785, 0.2714, 0.1761, 0.3828, 0.1761, 0.3595, 0.198, 0.2975, 0.198, 0.2975, 0.198, 0.3595, 0.198, 0.3595, 0.2785, 0.2975, 0.2785, 0.3828, 0.1761, 0.3828, 0.297, 0.3595, 0.2785, 0.3595, 0.198, 0.2714, 0.297, 0.2714, 0.1761, 0.2975, 0.198, 0.2975, 0.2785, 0.3828, 0.297, 0.2714, 0.297, 0.2975, 0.2785, 0.3595, 0.2785, 0.2714, 0.1761, 0.3828, 0.1761, 0.3595, 0.198, 0.2975, 0.198, 0.2975, 0.198, 0.3595, 0.198, 0.3595, 0.2785, 0.2975, 0.2785, 0.3828, 0.1761, 0.3828, 0.297, 0.3595, 0.2785, 0.3595, 0.198, 0.2714, 0.297, 0.2714, 0.1761, 0.2975, 0.198, 0.2975, 0.2785, 0.3828, 0.297, 0.2714, 0.297, 0.2975, 0.2785, 0.3595, 0.2785, 0.2714, 0.1761, 0.3828, 0.1761, 0.3595, 0.198, 0.2975, 0.198, 0.2975, 0.198, 0.3595, 0.198, 0.3595, 0.2785, 0.2975, 0.2785, 0.3828, 0.1761, 0.3828, 0.297, 0.3595, 0.2785, 0.3595, 0.198, 0.2714, 0.297, 0.2714, 0.1761, 0.2975, 0.198, 0.2975, 0.2785, 0.3828, 0.297, 0.2714, 0.297, 0.2975, 0.2785, 0.3595, 0.2785, 0.2714, 0.1761, 0.3828, 0.1761, 0.3595, 0.198, 0.2975, 0.198, 0.2975, 0.198, 0.3595, 0.198, 0.3595, 0.2785, 0.2975, 0.2785, 0.3828, 0.1761, 0.3828, 0.297, 0.3595, 0.2785, 0.3595, 0.198, 0.2714, 0.297, 0.2714, 0.1761, 0.2975, 0.198, 0.2975, 0.2785, 0.3828, 0.297, 0.2714, 0.297, 0.2975, 0.2785, 0.3595, 0.2785, 0.2714, 0.1761, 0.3828, 0.1761, 0.3595, 0.198, 0.2975, 0.198, 0.2975, 0.198, 0.3595, 0.198, 0.3595, 0.2785, 0.2975, 0.2785, 0.3828, 0.1761, 0.3828, 0.297, 0.3595, 0.2785, 0.3595, 0.198, 0.2714, 0.297, 0.2714, 0.1761, 0.2975, 0.198, 0.2975, 0.2785, 0.3828, 0.297, 0.2714, 0.297, 0.2975, 0.2785, 0.3595, 0.2785, 0.2714, 0.1761, 0.3828, 0.1761, 0.3595, 0.198, 0.2975, 0.198, 0.2975, 0.198, 0.3595, 0.198, 0.3595, 0.2785, 0.2975, 0.2785, 0.3828, 0.1761, 0.3828, 0.297, 0.3595, 0.2785, 0.3595, 0.198, 0.2714, 0.297, 0.2714, 0.1761, 0.2975, 0.198, 0.2975, 0.2785, 0.3828, 0.297, 0.2714, 0.297, 0.2975, 0.2785, 0.3595, 0.2785, 0.2714, 0.1761, 0.3828, 0.1761, 0.3595, 0.198, 0.2975, 0.198, 0.2975, 0.198, 0.3595, 0.198, 0.3595, 0.2785, 0.2975, 0.2785, 0.3828, 0.1761, 0.3828, 0.297, 0.3595, 0.2785, 0.3595, 0.198, 0.2714, 0.297, 0.2714, 0.1761, 0.2975, 0.198, 0.2975, 0.2785, 0.3828, 0.297, 0.2714, 0.297, 0.2975, 0.2785, 0.3595, 0.2785, 0.2714, 0.1761, 0.3828, 0.1761, 0.3595, 0.198, 0.2975, 0.198, 0.2975, 0.198, 0.3595, 0.198, 0.3595, 0.2785, 0.2975, 0.2785, 0.3828, 0.1761, 0.3828, 0.297, 0.3595, 0.2785, 0.3595, 0.198, 0.2714, 0.297, 0.2714, 0.1761, 0.2975, 0.198, 0.2975, 0.2785, 0.3828, 0.297, 0.2714, 0.297, 0.2975, 0.2785, 0.3595, 0.2785, 0.2714, 0.1761, 0.3828, 0.1761, 0.3595, 0.198, 0.2975, 0.198, 0.2975, 0.198, 0.3595, 0.198, 0.3595, 0.2785, 0.2975, 0.2785, 0.3828, 0.1761, 0.3828, 0.297, 0.3595, 0.2785, 0.3595, 0.198, 0.2714, 0.297, 0.2714, 0.1761, 0.2975, 0.198, 0.2975, 0.2785, 0.3828, 0.297, 0.2714, 0.297, 0.2975, 0.2785, 0.3595, 0.2785, 0.2714, 0.1761, 0.3828, 0.1761, 0.3595, 0.198, 0.2975, 0.198, 0.2975, 0.198, 0.3595, 0.198, 0.3595, 0.2785, 0.2975, 0.2785, 0.3828, 0.1761, 0.3828, 0.297, 0.3595, 0.2785, 0.3595, 0.198, 0.2714, 0.297, 0.2714, 0.1761, 0.2975, 0.198, 0.2975, 0.2785, 0.3828, 0.297, 0.2714, 0.297, 0.2975, 0.2785, 0.3595, 0.2785, 0.2714, 0.1761, 0.3828, 0.1761, 0.3595, 0.198, 0.2975, 0.198, 0.2975, 0.198, 0.3595, 0.198, 0.3595, 0.2785, 0.2975, 0.2785, 0.3828, 0.1761, 0.3828, 0.297, 0.3595, 0.2785, 0.3595, 0.198, 0.2714, 0.297, 0.2714, 0.1761, 0.2975, 0.198, 0.2975, 0.2785, 0.3828, 0.297, 0.2714, 0.297, 0.2975, 0.2785, 0.3595, 0.2785, 0.2714, 0.1761, 0.3828, 0.1761, 0.3595, 0.198, 0.2975, 0.198, 0.2975, 0.198, 0.3595, 0.198, 0.3595, 0.2785, 0.2975, 0.2785, 0.3828, 0.1761, 0.3828, 0.297, 0.3595, 0.2785, 0.3595, 0.198, 0.2714, 0.297, 0.2714, 0.1761, 0.2975, 0.198, 0.2975, 0.2785, 0.3828, 0.297, 0.2714, 0.297, 0.2975, 0.2785, 0.3595, 0.2785, 0.2714, 0.1761, 0.3828, 0.1761, 0.3595, 0.198, 0.2975, 0.198, 0.2975, 0.198, 0.3595, 0.198, 0.3595, 0.2785, 0.2975, 0.2785, 0.3828, 0.1761, 0.3828, 0.297, 0.3595, 0.2785, 0.3595, 0.198, 0.2714, 0.297, 0.2714, 0.1761, 0.2975, 0.198, 0.2975, 0.2785, 0.3828, 0.297, 0.2714, 0.297, 0.2975, 0.2785, 0.3595, 0.2785, 0.2714, 0.1761, 0.3828, 0.1761, 0.3595, 0.198, 0.2975, 0.198, 0.2975, 0.198, 0.3595, 0.198, 0.3595, 0.2785, 0.2975, 0.2785, 0.3828, 0.1761, 0.3828, 0.297, 0.3595, 0.2785, 0.3595, 0.198, 0.2714, 0.297, 0.2714, 0.1761, 0.2975, 0.198, 0.2975, 0.2785, 0.3828, 0.297, 0.2714, 0.297, 0.2975, 0.2785, 0.3595, 0.2785, 0.2714, 0.1761, 0.3828, 0.1761, 0.3595, 0.198, 0.2975, 0.198, 0.2975, 0.198, 0.3595, 0.198, 0.3595, 0.2785, 0.2975, 0.2785, 0.3828, 0.1761, 0.3828, 0.297, 0.3595, 0.2785, 0.3595, 0.198, 0.2714, 0.297, 0.2714, 0.1761, 0.2975, 0.198, 0.2975, 0.2785, 0.3828, 0.297, 0.2714, 0.297, 0.2975, 0.2785, 0.3595, 0.2785, 0.2714, 0.1761, 0.3828, 0.1761, 0.3595, 0.198, 0.2975, 0.198, 0.2975, 0.198, 0.3595, 0.198, 0.3595, 0.2785, 0.2975, 0.2785, 0.3828, 0.1761, 0.3828, 0.297, 0.3595, 0.2785, 0.3595, 0.198, 0.2714, 0.297, 0.2714, 0.1761, 0.2975, 0.198, 0.2975, 0.2785, 0.3828, 0.297, 0.2714, 0.297, 0.2975, 0.2785, 0.3595, 0.2785, 0.2714, 0.1761, 0.3828, 0.1761, 0.3595, 0.198, 0.2975, 0.198, 0.2975, 0.198, 0.3595, 0.198, 0.3595, 0.2785, 0.2975, 0.2785, 0.3828, 0.1761, 0.3828, 0.297, 0.3595, 0.2785, 0.3595, 0.198, 0.2714, 0.297, 0.2714, 0.1761, 0.2975, 0.198, 0.2975, 0.2785, 0.3828, 0.297, 0.2714, 0.297, 0.2975, 0.2785, 0.3595, 0.2785, 0.2714, 0.1761, 0.3828, 0.1761, 0.3595, 0.198, 0.2975, 0.198, 0.2975, 0.198, 0.3595, 0.198, 0.3595, 0.2785, 0.2975, 0.2785, 0.3828, 0.1761, 0.3828, 0.297, 0.3595, 0.2785, 0.3595, 0.198, 0.2714, 0.297, 0.2714, 0.1761, 0.2975, 0.198, 0.2975, 0.2785, 0.3828, 0.297, 0.2714, 0.297, 0.2975, 0.2785, 0.3595, 0.2785, 0.2714, 0.1761, 0.3828, 0.1761, 0.3595, 0.198, 0.2975, 0.198, 0.2975, 0.198, 0.3595, 0.198, 0.3595, 0.2785, 0.2975, 0.2785, 0.3828, 0.1761, 0.3828, 0.297, 0.3595, 0.2785, 0.3595, 0.198, 0.2714, 0.297, 0.2714, 0.1761, 0.2975, 0.198, 0.2975, 0.2785, 0.3828, 0.297, 0.2714, 0.297, 0.2975, 0.2785, 0.3595, 0.2785, 0.2714, 0.1761, 0.3828, 0.1761, 0.3595, 0.198, 0.2975, 0.198, 0.2975, 0.198, 0.3595, 0.198, 0.3595, 0.2785, 0.2975, 0.2785, 0.3828, 0.1761, 0.3828, 0.297, 0.3595, 0.2785, 0.3595, 0.198, 0.2714, 0.297, 0.2714, 0.1761, 0.2975, 0.198, 0.2975, 0.2785, 0.3828, 0.297, 0.2714, 0.297, 0.2975, 0.2785, 0.3595, 0.2785, 0.2714, 0.1761, 0.3828, 0.1761, 0.3595, 0.198, 0.2975, 0.198, 0.2975, 0.198, 0.3595, 0.198, 0.3595, 0.2785, 0.2975, 0.2785, 0.3828, 0.1761, 0.3828, 0.297, 0.3595, 0.2785, 0.3595, 0.198, 0.2714, 0.297, 0.2714, 0.1761, 0.2975, 0.198, 0.2975, 0.2785, 0.3828, 0.297, 0.2714, 0.297, 0.2975, 0.2785, 0.3595, 0.2785, 0.2714, 0.1761, 0.3828, 0.1761, 0.3595, 0.198, 0.2975, 0.198, 0.2975, 0.198, 0.3595, 0.198, 0.3595, 0.2785, 0.2975, 0.2785, 0.3828, 0.1761, 0.3828, 0.297, 0.3595, 0.2785, 0.3595, 0.198, 0.2714, 0.297, 0.2714, 0.1761, 0.2975, 0.198, 0.2975, 0.2785, 0.3828, 0.297, 0.2714, 0.297, 0.2975, 0.2785, 0.3595, 0.2785, 0.2714, 0.1761, 0.3828, 0.1761, 0.3595, 0.198, 0.2975, 0.198, 0.2975, 0.198, 0.3595, 0.198, 0.3595, 0.2785, 0.2975, 0.2785, 0.3828, 0.1761, 0.3828, 0.297, 0.3595, 0.2785, 0.3595, 0.198, 0.2714, 0.297, 0.2714, 0.1761, 0.2975, 0.198, 0.2975, 0.2785, 0.3828, 0.297, 0.2714, 0.297, 0.2975, 0.2785, 0.3595, 0.2785, 0.2714, 0.1761, 0.3828, 0.1761, 0.3595, 0.198, 0.2975, 0.198, 0.2975, 0.198, 0.3595, 0.198, 0.3595, 0.2785, 0.2975, 0.2785, 0.3828, 0.1761, 0.3828, 0.297, 0.3595, 0.2785, 0.3595, 0.198, 0.2714, 0.297, 0.2714, 0.1761, 0.2975, 0.198, 0.2975, 0.2785, 0.3828, 0.297, 0.2714, 0.297, 0.2975, 0.2785, 0.3595, 0.2785, 0.2714, 0.1761, 0.3828, 0.1761, 0.3595, 0.198, 0.2975, 0.198, 0.2975, 0.198, 0.3595, 0.198, 0.3595, 0.2785, 0.2975, 0.2785, 0.3828, 0.1761, 0.3828, 0.297, 0.3595, 0.2785, 0.3595, 0.198, 0.2714, 0.297, 0.2714, 0.1761, 0.2975, 0.198, 0.2975, 0.2785, 0.3828, 0.297, 0.2714, 0.297, 0.2975, 0.2785, 0.3595, 0.2785, 0.2714, 0.1761, 0.3828, 0.1761, 0.3595, 0.198, 0.2975, 0.198, 0.2975, 0.198, 0.3595, 0.198, 0.3595, 0.2785, 0.2975, 0.2785, 0.3828, 0.1761, 0.3828, 0.297, 0.3595, 0.2785, 0.3595, 0.198, 0.2714, 0.297, 0.2714, 0.1761, 0.2975, 0.198, 0.2975, 0.2785, 0.3828, 0.297, 0.2714, 0.297, 0.2975, 0.2785, 0.3595, 0.2785, 0.2714, 0.1761, 0.3828, 0.1761, 0.3595, 0.198, 0.2975, 0.198, 0.2975, 0.198, 0.3595, 0.198, 0.3595, 0.2785, 0.2975, 0.2785, 0.3828, 0.1761, 0.3828, 0.297, 0.3595, 0.2785, 0.3595, 0.198, 0.2714, 0.297, 0.2714, 0.1761, 0.2975, 0.198, 0.2975, 0.2785, 0.3828, 0.297, 0.2714, 0.297, 0.2975, 0.2785, 0.3595, 0.2785, 0.2714, 0.1761, 0.3828, 0.1761, 0.3595, 0.198, 0.2975, 0.198, 0.2975, 0.198, 0.3595, 0.198, 0.3595, 0.2785, 0.2975, 0.2785, 0.3828, 0.1761, 0.3828, 0.297, 0.3595, 0.2785, 0.3595, 0.198, 0.2714, 0.297, 0.2714, 0.1761, 0.2975, 0.198, 0.2975, 0.2785, 0.3828, 0.297, 0.2714, 0.297, 0.2975, 0.2785, 0.3595, 0.2785, 0.6832, 0.9587, 0.6832, 0.9824, 0.6658, 0.9824, 0.6658, 0.9587, 0.7179, 0.9587, 0.7179, 0.9824, 0.7006, 0.9824, 0.7006, 0.9587, 0.6658, 0.9587, 0.6658, 0.9824, 0.4853, 0.9824, 0.4853, 0.9587, 0.8048, 0.9587, 0.8048, 0.9824, 0.7874, 0.9824, 0.7874, 0.9587, 0.7006, 0.9587, 0.7006, 0.9824, 0.6832, 0.9824, 0.6832, 0.9587, 0.7353, 0.9587, 0.7353, 0.9824, 0.7179, 0.9824, 0.7179, 0.9587, 0.9852, 0.9587, 0.9852, 0.9824, 0.8048, 0.9824, 0.8048, 0.9587, 0.77, 0.9587, 0.77, 0.9824, 0.7527, 0.9824, 0.7527, 0.9587, 0.7527, 0.9587, 0.7527, 0.9824, 0.7353, 0.9824, 0.7353, 0.9587, 0.7874, 0.9587, 0.7874, 0.9824, 0.77, 0.9824, 0.77, 0.9587, 0.6832, 0.7203, 0.6832, 0.744, 0.6658, 0.744, 0.6658, 0.7203, 0.7179, 0.7203, 0.7179, 0.744, 0.7006, 0.744, 0.7006, 0.7203, 0.6658, 0.7203, 0.6658, 0.744, 0.4853, 0.744, 0.4853, 0.7203, 0.8048, 0.7203, 0.8048, 0.744, 0.7874, 0.744, 0.7874, 0.7203, 0.7006, 0.7203, 0.7006, 0.744, 0.6832, 0.744, 0.6832, 0.7203, 0.7353, 0.7203, 0.7353, 0.744, 0.7179, 0.744, 0.7179, 0.7203, 0.9852, 0.7203, 0.9852, 0.744, 0.8048, 0.744, 0.8048, 0.7203, 0.77, 0.7203, 0.77, 0.744, 0.7527, 0.744, 0.7527, 0.7203, 0.7527, 0.7203, 0.7527, 0.744, 0.7353, 0.744, 0.7353, 0.7203, 0.7874, 0.7203, 0.7874, 0.744, 0.77, 0.744, 0.77, 0.7203, 0.9844, 0.617, 0.9774, 0.5814, 0.9572, 0.5512, 0.927, 0.531, 0.8914, 0.524, 0.4883, 0.524, 0.4883, 0.71, 0.8914, 0.71, 0.927, 0.7029, 0.9572, 0.6828, 0.9774, 0.6526, 0.9844, 0.617, 0.9774, 0.6526, 0.9572, 0.6828, 0.927, 0.7029, 0.8914, 0.71, 0.4883, 0.71, 0.4883, 0.524, 0.8914, 0.524, 0.927, 0.531, 0.9572, 0.5512, 0.9774, 0.5814, 0.6832, 0.7203, 0.6832, 0.744, 0.6658, 0.744, 0.6658, 0.7203, 0.7179, 0.7203, 0.7179, 0.744, 0.7006, 0.744, 0.7006, 0.7203, 0.6658, 0.7203, 0.6658, 0.744, 0.4853, 0.744, 0.4853, 0.7203, 0.8048, 0.7203, 0.8048, 0.744, 0.7874, 0.744, 0.7874, 0.7203, 0.7006, 0.7203, 0.7006, 0.744, 0.6832, 0.744, 0.6832, 0.7203, 0.7353, 0.7203, 0.7353, 0.744, 0.7179, 0.744, 0.7179, 0.7203, 0.9852, 0.7203, 0.9852, 0.744, 0.8048, 0.744, 0.8048, 0.7203, 0.77, 0.7203, 0.77, 0.744, 0.7527, 0.744, 0.7527, 0.7203, 0.7527, 0.7203, 0.7527, 0.744, 0.7353, 0.744, 0.7353, 0.7203, 0.7874, 0.7203, 0.7874, 0.744, 0.77, 0.744, 0.77, 0.7203, 0.9844, 0.617, 0.9774, 0.5814, 0.9572, 0.5512, 0.927, 0.531, 0.8914, 0.524, 0.4883, 0.524, 0.4883, 0.71, 0.8914, 0.71, 0.927, 0.7029, 0.9572, 0.6828, 0.9774, 0.6526, 0.9844, 0.617, 0.9774, 0.6526, 0.9572, 0.6828, 0.927, 0.7029, 0.8914, 0.71, 0.4883, 0.71, 0.4883, 0.524, 0.8914, 0.524, 0.927, 0.531, 0.9572, 0.5512, 0.9774, 0.5814, 0.6832, 0.458, 0.6832, 0.4818, 0.6658, 0.4818, 0.6658, 0.458, 0.7179, 0.458, 0.7179, 0.4818, 0.7006, 0.4818, 0.7006, 0.458, 0.6658, 0.458, 0.6658, 0.4818, 0.4853, 0.4818, 0.4853, 0.458, 0.8048, 0.458, 0.8048, 0.4818, 0.7874, 0.4818, 0.7874, 0.458, 0.7006, 0.458, 0.7006, 0.4818, 0.6832, 0.4818, 0.6832, 0.458, 0.7353, 0.458, 0.7353, 0.4818, 0.7179, 0.4818, 0.7179, 0.458, 0.9852, 0.458, 0.9852, 0.4818, 0.8048, 0.4818, 0.8048, 0.458, 0.77, 0.458, 0.77, 0.4818, 0.7527, 0.4818, 0.7527, 0.458, 0.7527, 0.458, 0.7527, 0.4818, 0.7353, 0.4818, 0.7353, 0.458, 0.7874, 0.458, 0.7874, 0.4818, 0.77, 0.4818, 0.77, 0.458, 0.4883, 0.1461, 0.4954, 0.1105, 0.5156, 0.08033, 0.5458, 0.06017, 0.5814, 0.05309, 0.9844, 0.05309, 0.9844, 0.2391, 0.5814, 0.2391, 0.5458, 0.232, 0.5156, 0.2119, 0.4954, 0.1817, 0.9844, 0.3547, 0.9774, 0.3903, 0.9572, 0.4205, 0.927, 0.4407, 0.8914, 0.4477, 0.4883, 0.4477, 0.4883, 0.2617, 0.8914, 0.2617, 0.927, 0.2688, 0.9572, 0.2889, 0.9774, 0.3191, 0.6832, 0.458, 0.6832, 0.4818, 0.6658, 0.4818, 0.6658, 0.458, 0.7179, 0.458, 0.7179, 0.4818, 0.7006, 0.4818, 0.7006, 0.458, 0.6658, 0.458, 0.6658, 0.4818, 0.4853, 0.4818, 0.4853, 0.458, 0.8048, 0.458, 0.8048, 0.4818, 0.7874, 0.4818, 0.7874, 0.458, 0.7006, 0.458, 0.7006, 0.4818, 0.6832, 0.4818, 0.6832, 0.458, 0.7353, 0.458, 0.7353, 0.4818, 0.7179, 0.4818, 0.7179, 0.458, 0.9852, 0.458, 0.9852, 0.4818, 0.8048, 0.4818, 0.8048, 0.458, 0.77, 0.458, 0.77, 0.4818, 0.7527, 0.4818, 0.7527, 0.458, 0.7527, 0.458, 0.7527, 0.4818, 0.7353, 0.4818, 0.7353, 0.458, 0.7874, 0.458, 0.7874, 0.4818, 0.77, 0.4818, 0.77, 0.458, 0.4883, 0.1461, 0.4954, 0.1105, 0.5156, 0.08033, 0.5458, 0.06017, 0.5814, 0.05309, 0.9844, 0.05309, 0.9844, 0.2391, 0.5814, 0.2391, 0.5458, 0.232, 0.5156, 0.2119, 0.4954, 0.1817, 0.9844, 0.3547, 0.9774, 0.3903, 0.9572, 0.4205, 0.927, 0.4407, 0.8914, 0.4477, 0.4883, 0.4477, 0.4883, 0.2617, 0.8914, 0.2617, 0.927, 0.2688, 0.9572, 0.2889, 0.9774, 0.3191])
me_cube_002.use_remesh_preserve_volume = False
me_cube_002.use_remesh_preserve_attributes = False
me_cube_002.use_mirror_vertex_groups = False
me_cube_002.update()
me_cylinder_001 = bpy.data.meshes.new('Cylinder.001')
me_cylinder_001.from_pydata([(0.0, 1.0, 4.0), (0.0, 1.0, 6.0), (0.7071, 0.7071, 4.0), (0.7071, 0.7071, 6.0), (1.0, 7.55e-08, 4.0), (1.0, 7.55e-08, 6.0), (0.7071, -0.7071, 4.0), (0.7071, -0.7071, 6.0), (-3.258e-07, -1.0, 4.0), (-3.258e-07, -1.0, 6.0), (-0.7071, -0.7071, 4.0), (-0.7071, -0.7071, 6.0), (-1.0, 9.656e-07, 4.0), (-1.0, 9.656e-07, 6.0), (-0.7071, 0.7071, 4.0), (-0.7071, 0.7071, 6.0)], [], [(1, 15, 13, 11, 9, 7, 5, 3), (10, 11, 13, 12), (8, 9, 11, 10), (0, 2, 4, 6, 8, 10, 12, 14), (12, 13, 15, 14), (4, 5, 7, 6), (0, 1, 3, 2), (6, 7, 9, 8), (2, 3, 5, 4), (14, 15, 1, 0)])
me_cylinder_001.use_remesh_preserve_volume = False
me_cylinder_001.use_remesh_preserve_attributes = False
me_cylinder_001.use_mirror_vertex_groups = False
me_cylinder_001.update()
me_cylinder = bpy.data.meshes.new('Cylinder')
me_cylinder.from_pydata([(0.0, 1.0, -1.0), (0.0, 1.0, 1.0), (0.3827, 0.9239, -1.0), (0.3827, 0.9239, 1.0), (0.7071, 0.7071, -1.0), (0.7071, 0.7071, 1.0), (0.9239, 0.3827, -1.0), (0.9239, 0.3827, 1.0), (1.0, 7.55e-08, -1.0), (1.0, 7.55e-08, 1.0), (0.9239, -0.3827, -1.0), (0.9239, -0.3827, 1.0), (0.7071, -0.7071, -1.0), (0.7071, -0.7071, 1.0), (0.3827, -0.9239, -1.0), (0.3827, -0.9239, 1.0), (-3.258e-07, -1.0, -1.0), (-3.258e-07, -1.0, 1.0), (-0.3827, -0.9239, -1.0), (-0.3827, -0.9239, 1.0), (-0.7071, -0.7071, -1.0), (-0.7071, -0.7071, 1.0), (-0.9239, -0.3827, -1.0), (-0.9239, -0.3827, 1.0), (-1.0, 9.656e-07, -1.0), (-1.0, 9.656e-07, 1.0), (-0.9239, 0.3827, -1.0), (-0.9239, 0.3827, 1.0), (-0.7071, 0.7071, -1.0), (-0.7071, 0.7071, 1.0), (-0.3827, 0.9239, -1.0), (-0.3827, 0.9239, 1.0)], [], [(0, 2, 4, 6, 8, 10, 12, 14, 16, 18, 20, 22, 24, 26, 28, 30), (22, 23, 25, 24), (6, 7, 9, 8), (2, 3, 5, 4), (20, 21, 23, 22), (10, 11, 13, 12), (14, 15, 17, 16), (1, 31, 29, 27, 25, 23, 21, 19, 17, 15, 13, 11, 9, 7, 5, 3), (8, 9, 11, 10), (24, 25, 27, 26), (4, 5, 7, 6), (0, 1, 3, 2), (18, 19, 21, 20), (12, 13, 15, 14), (28, 29, 31, 30), (30, 31, 1, 0), (26, 27, 29, 28), (16, 17, 19, 18)])
me_cylinder.use_remesh_preserve_volume = False
me_cylinder.use_remesh_preserve_attributes = False
me_cylinder.use_mirror_vertex_groups = False
me_cylinder.update()
arm_weapon = bpy.data.armatures.new('Weapon')  # bones are not reproduced

# ---- objects
ob_cube = bpy.data.objects.new('Cube', me_cube_002)
ob_cylinder_001 = bpy.data.objects.new('Cylinder.001', me_cylinder_001)
ob_cylinder = bpy.data.objects.new('Cylinder', me_cylinder)
ob_armature_flak = bpy.data.objects.new('Armature_Flak', arm_weapon)

# ---- transforms, parenting, visibility, modifiers, constraints
ob_cube.location = (0.0, 0.0, 0.0)
ob_cube.lineart.crease_threshold = 0.0
ob_cylinder_001.location = (0.0, 0.0, 0.0)
ob_cylinder_001.lineart.crease_threshold = 0.0
ob_cylinder.location = (0.0, 2.0, 5.0)
ob_cylinder.lineart.crease_threshold = 0.0
ob_armature_flak.location = (0.0, 0.0, 0.0)
ob_armature_flak.lineart.crease_threshold = 0.0

# ---- collection membership
col_collection_1.objects.link(ob_cube)
col_collection_1.objects.link(ob_cylinder_001)
col_collection_1.objects.link(ob_cylinder)
col_collection_1.objects.link(ob_armature_flak)

# ---- scene / render settings (as saved in the file)
scene.frame_start = 1; scene.frame_end = 250; scene.frame_set(248)
scene.render.engine = 'BLENDER_EEVEE_NEXT'
scene.render.image_settings.compression = 90
scene.render.resolution_x = 240
scene.render.resolution_y = 240
scene.render.pixel_aspect_x = 100.0
scene.render.pixel_aspect_y = 100.0
scene.render.fps = 25
scene.render.dither_intensity = 0.0
scene.render.film_transparent = True
scene.render.use_compositing = False
scene.render.use_sequencer = False
scene.render.bake_margin = 2
scene.render.bake_bias = 0.0
scene.render.use_stamp_time = False
scene.render.use_stamp_date = False
scene.render.use_stamp_frame = False
scene.render.use_stamp_camera = False
scene.render.use_stamp_scene = False
scene.render.use_stamp_filename = False
scene.render.use_stamp_render_time = False
scene.render.stamp_font_size = 0
scene.cycles.use_denoising = False
scene.cycles.samples = 10
scene.cycles.sampling_pattern = 'TABULATED_SOBOL'
scene.cycles.light_sampling_threshold = 0.0
scene.cycles.use_adaptive_sampling = False
scene.cycles.use_light_tree = False
scene.cycles.blur_glossy = 0.0
scene.cycles.volume_bounces = 1
scene.cycles.pixel_filter_type = 'GAUSSIAN'
scene.cycles.sample_clamp_indirect = 0.0
scene.view_settings.view_transform = 'Raw'
bpy.context.view_layer.update()

# ---- added for rendering (the .blend has no active camera and no usable light): camera, sun
cam_auto = bpy.data.cameras.new('AutoCamera')
cam_auto.lens = 50.0
cam_auto.sensor_width = 36.0
cam_auto.clip_end = 1000.0
ob_auto_camera = bpy.data.objects.new('AutoCamera', cam_auto)
scene.collection.objects.link(ob_auto_camera)
ob_auto_camera.location = (19.7334, -25.0425, 17.7867)
ob_auto_camera.rotation_euler = (1.09748, -7.21219e-08, 0.694738)
scene.camera = ob_auto_camera
light_auto_sun = bpy.data.lights.new('AutoSun', 'SUN')
light_auto_sun.energy = 3.0
light_auto_sun.angle = 0.0523599
ob_auto_sun = bpy.data.objects.new('AutoSun', light_auto_sun)
scene.collection.objects.link(ob_auto_sun)
ob_auto_sun.rotation_euler = (0.872665, 0.174533, 0.523599)
bpy.context.view_layer.update()
